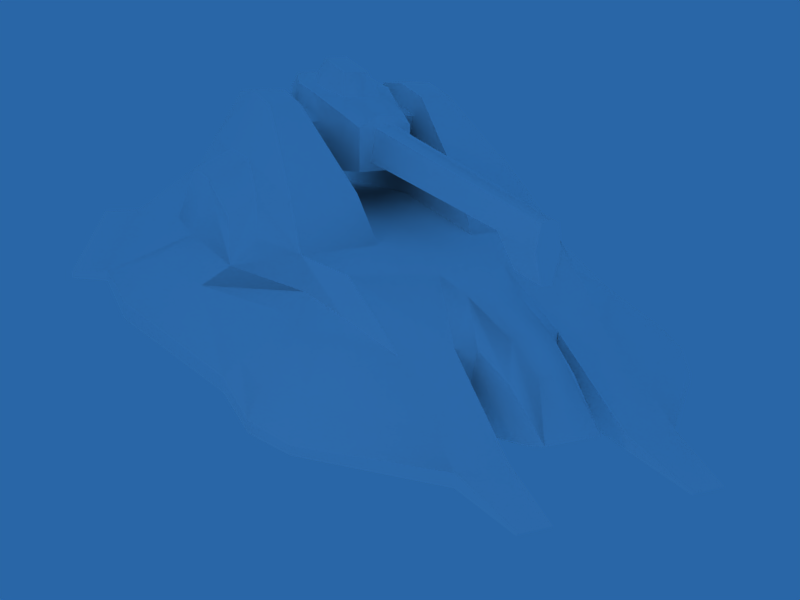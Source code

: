 # Source: newhover.blend  (saved by Blender 2.49.2; exported with 4.5.12 LTS)
import bpy
from mathutils import Matrix  # noqa: F401  (used for matrix-valued properties, if any)

bpy.ops.wm.read_factory_settings(use_empty=True)
scene = bpy.context.scene
scene.name = 'Scene'

# ---- collections
col_collection_1 = bpy.data.collections.new('Collection 1'); scene.collection.children.link(col_collection_1)

# ---- materials (node trees are filled in below, after node groups)
mat_anacon = bpy.data.materials.new('Anacon')
mat_anacon.alpha_threshold = 0.0
mat_anacon.preview_render_type = 'CUBE'
mat_anacon.diffuse_color = (1.0, 1.0, 1.0, 1.0)
mat_anacon.roughness = 0.5
mat_anacon.specular_intensity = 1.537
mat_anacon.line_color = (0.0, 0.0, 0.0, 1.0)

# ---- material node trees

# ---- world
world_world = bpy.data.worlds.new('World'); scene.world = world_world
world_world.color = (0.1612, 0.3997, 0.6548)
world_world.use_sun_shadow = False
world_world.sun_shadow_jitter_overblur = 0.0
world_world.cycles.sampling_method = 'MANUAL'
world_world.cycles.sample_map_resolution = 256

# ---- cameras
cam_camera = bpy.data.cameras.new('Camera')
cam_camera.passepartout_alpha = 0.7504
cam_camera.clip_end = 100.0
cam_camera.ortho_scale = 7.314
cam_camera.show_limits = True
cam_camera.dof.focus_distance = 0.0
cam_camera.dof.aperture_fstop = 128.0

# ---- lights
light_spot_001 = bpy.data.lights.new('Spot.001', 'POINT')
light_spot_001.color = (0.51, 0.76, 0.64)
light_spot_001.transmission_factor = 0.0
light_spot_001.cutoff_distance = 30.0
light_spot_001.energy = 100.0
light_spot_001.shadow_buffer_clip_start = 1.001
light_spot_001.shadow_soft_size = 1.0
light_spot_001.shadow_maximum_resolution = 0.006
light_spot_001.use_absolute_resolution = True
light_spot_001.cycles.use_multiple_importance_sampling = False
light_spot = bpy.data.lights.new('Spot', 'POINT')
light_spot.color = (0.93, 0.83, 0.81)
light_spot.transmission_factor = 0.0
light_spot.cutoff_distance = 30.0
light_spot.energy = 100.0
light_spot.shadow_buffer_clip_start = 1.001
light_spot.shadow_soft_size = 1.0
light_spot.shadow_maximum_resolution = 0.006
light_spot.use_absolute_resolution = True
light_spot.cycles.use_multiple_importance_sampling = False

# ---- meshes
me_hull = bpy.data.meshes.new('Hull')
me_hull.from_pydata([(2.0, -1.009, -1.409), (2.0, 1.009, -1.409), (1.961, -2.667, -0.7273), (1.961, 2.667, -0.7273), (-3.424, -2.319, -0.2626), (-3.424, 2.319, -0.2626), (-3.369, -1.031, -0.2471), (-3.369, 1.031, -0.2471), (2.0, 0.0, -1.409), (-4.587, -3.001, -1.812), (-4.587, 3.001, -1.812), (-5.54, -2.043, -1.015), (-5.54, 2.043, -1.015), (-6.008, 0.0, -1.015), (-7.291, -1.883, -1.791), (-7.291, 1.883, -1.791), (-1.0, -1.009, -1.0), (-1.0, 1.009, -1.0), (-1.0, -1.296, 1.0), (-1.0, 1.296, 1.0), (-1.0, -1.932, 1.0), (-1.0, 1.932, 1.0), (-1.0, 0.0, -1.0), (-6.008, -0.615, -1.015), (-6.008, 0.615, -1.015), (-9.31, -1.883, -2.777), (-9.31, 1.883, -2.777), (-7.365, -3.675, -2.941), (-7.365, 3.675, -2.941), (-6.198, -2.72, -1.791), (-6.198, 2.72, -1.791), (-5.046, -4.093, -2.704), (-5.046, 4.093, -2.704), (-1.135, -4.999, -2.597), (-1.135, 4.999, -2.597), (-0.4426, -4.199, -1.971), (-0.4426, 4.199, -1.971), (-7.296, 0.0, -2.964), (-9.314, -1.026, -2.991), (-9.314, 1.026, -2.991), (-9.314, -1.883, -3.02), (-9.314, 1.883, -3.02), (-7.365, -3.675, -3.107), (-7.365, 3.675, -3.107), (-5.046, -4.093, -2.988), (-5.046, 4.093, -2.988), (-1.129, -5.004, -2.954), (-1.129, 5.004, -2.954), (1.712, -4.866, -3.091), (1.712, 4.866, -3.091), (2.895, 0.0, -1.9), (-7.536, -0.6469, -1.777), (-7.536, 0.6469, -1.777), (-8.335, -0.6469, -2.936), (-8.335, 0.6469, -2.936), (-8.335, 0.0, -2.936), (-6.737, -0.4309, -1.187), (-6.737, 0.4309, -1.187), (-6.737, 0.0, -1.187), (-8.77, 0.0, -1.824), (-8.77, -0.2612, -1.824), (-8.77, 0.2612, -1.824), (-9.397, -0.4772, -2.597), (-9.397, 0.4772, -2.597), (-8.908, 0.0, -2.817), (-8.908, -0.4772, -2.817), (-8.908, 0.4772, -2.817), (-9.397, 0.0, -2.597), (-10.77, -1.685, -2.975), (-10.77, 1.685, -2.975), (-10.77, -1.685, -3.006), (-10.77, 1.685, -3.006), (-10.77, -1.139, -3.006), (-10.77, 1.139, -3.006), (-10.77, -1.139, -2.975), (-10.77, 1.139, -2.975), (3.14, -3.397, -2.91), (3.14, 3.397, -2.91), (3.045, 0.0, -2.89), (-1.671, 0.0, -3.053), (-7.296, -0.9416, -2.991), (-7.296, 0.9416, -2.991), (-8.624, -1.883, -2.441), (-8.624, 1.883, -2.441), (-6.913, -3.313, -2.44), (-6.913, 3.313, -2.44), (-7.297, -0.9416, -1.779), (-7.297, 0.9416, -1.779), (2.385, -5.522, -3.163), (2.385, 5.522, -3.163), (3.814, -4.053, -2.983), (3.814, 4.053, -2.983), (3.667, -4.504, -2.045), (3.667, 4.504, -2.045), (2.385, -5.522, -3.017), (2.385, 5.522, -3.017), (2.993, -3.848, -1.9), (2.993, 3.848, -1.9), (2.662, 0.0, -1.6), (0.5, -2.861, -1.0), (0.5, 2.861, -1.0), (-2.979, -2.817, -1.003), (-2.979, 2.817, -1.003), (-1.0, -2.397, -1.192e-07), (-1.0, 2.397, -1.192e-07), (0.1208, -2.429, -0.02332), (0.1208, 2.429, -0.02332), (-2.139, -2.589, -0.4235), (-2.139, 2.589, -0.4235), (-2.677, -3.825, -1.893), (-2.677, 3.825, -1.893), (1.712, -4.866, -2.872), (1.712, 4.866, -2.872), (-3.049, -3.367, -1.454), (-3.049, 3.367, -1.454), (-2.22, -3.165, -0.7721), (-2.22, 3.165, -0.7721), (-1.035, -3.214, -0.3444), (-1.035, 3.214, -0.3444), (0.08539, -3.214, -0.3677), (0.08539, 3.214, -0.3677), (-0.7517, -3.505, -1.485), (-0.7517, 3.505, -1.485), (0.4646, -3.505, -1.468), (0.4646, 3.505, -1.468), (-9.315, -1.026, -2.765), (-9.315, 1.026, -2.765), (-4.893, -3.752, -2.44), (-4.893, 3.752, -2.44), (-8.048, 0.0, -1.453), (-8.048, -0.3495, -1.453), (-8.048, 0.3495, -1.453), (-8.43, -0.5654, -2.008), (-8.43, 0.5654, -2.008), (-8.61, -0.5654, -2.879), (-8.61, 0.5654, -2.879), (-8.61, 0.0, -2.879), (-7.416, -0.6921, -2.412), (-7.416, 0.6921, -2.412), (-7.297, -0.9416, -2.412), (-7.297, 0.9416, -2.412), (-7.296, -0.7152, -2.964), (-7.296, 0.7152, -2.964), (-5.736, -2.219, -1.647), (-5.736, 2.219, -1.647), (-5.575, -3.001, -1.802), (-5.575, 3.001, -1.802), (-6.539, -4.095, -2.822), (-6.539, 4.095, -2.822), (-6.539, -4.095, -3.047), (-6.539, 4.095, -3.047), (-6.186, -3.777, -2.44), (-6.186, 3.777, -2.44), (-4.188, -2.407, -1.015), (-4.188, 2.407, -1.015), (-4.134, 0.0, -1.015), (-4.134, -0.9347, -1.015), (-4.134, 0.9347, -1.015), (-4.32, -2.388, -1.654), (-4.32, 2.388, -1.654), (2.895, -0.9992, -1.9), (2.895, 0.9992, -1.9), (3.073, -0.9992, -2.896), (3.073, 0.9992, -2.896), (2.662, -0.9992, -1.6), (2.662, 0.9992, -1.6), (3.063, -2.729, -2.002), (3.063, 2.729, -2.002), (2.978, -2.294, -2.861), (2.978, 2.294, -2.861), (2.813, -2.813, -1.557), (2.813, 2.813, -1.557), (2.892, -2.453, -0.9941), (2.892, 2.453, -0.9941), (3.527, -2.381, -1.799), (3.527, 2.381, -1.799), (4.42, -1.995, -2.902), (4.42, 1.995, -2.902), (4.389, -0.9992, -2.896), (4.389, 0.9992, -2.896), (2.575, -1.009, -0.5918), (2.575, 1.009, -0.5918), (3.527, -0.9992, -1.799), (3.527, 0.9992, -1.799), (1.0, -1.296, 1.0), (1.0, 1.296, 1.0), (1.0, -1.932, 1.0), (1.0, 1.932, 1.0), (2.248, -2.231, -0.2267), (2.248, 2.231, -0.2267), (2.31, -1.072, -0.2817), (2.31, 1.072, -0.2817), (-4.768e-07, -1.932, 1.127), (-4.768e-07, 1.932, 1.127), (2.384e-07, -1.296, 1.127), (2.384e-07, 1.296, 1.127)], [], [(156, 16, 22, 155), (22, 17, 157, 155), (16, 0, 8, 22), (8, 1, 17, 22), (18, 6, 4, 20), (5, 7, 19, 21), (11, 23, 86, 14), (87, 24, 12, 15), (27, 25, 40, 42), (41, 26, 28, 43), (33, 31, 44, 46), (45, 32, 34, 47), (111, 33, 46, 48), (47, 34, 112, 49), (23, 13, 58, 56), (58, 13, 24, 57), (60, 59, 67, 62), (67, 59, 61, 63), (62, 67, 64, 65), (64, 67, 63, 66), (40, 25, 68, 70), (69, 26, 41, 71), (38, 40, 70, 72), (71, 41, 39, 73), (125, 38, 72, 74), (73, 39, 126, 75), (25, 125, 74, 68), (75, 126, 26, 69), (68, 74, 72, 70), (73, 75, 69, 71), (76, 48, 79), (79, 49, 77), (38, 80, 40), (41, 81, 39), (40, 80, 42), (43, 81, 41), (44, 79, 46), (47, 79, 45), (46, 79, 48), (49, 79, 47), (14, 82, 84, 29), (85, 83, 15, 30), (82, 25, 27, 84), (28, 26, 83, 85), (48, 76, 90, 88), (91, 77, 49, 89), (76, 96, 92, 90), (93, 97, 77, 91), (96, 111, 94, 92), (95, 112, 97, 93), (111, 48, 88, 94), (89, 49, 112, 95), (94, 88, 90, 92), (91, 89, 95, 93), (153, 4, 6, 156), (7, 5, 154, 157), (153, 101, 107, 4), (108, 102, 154, 5), (4, 107, 103, 20), (104, 108, 5, 21), (109, 9, 127), (128, 10, 110), (111, 35, 33), (34, 36, 112), (107, 101, 113, 115), (114, 102, 108, 116), (103, 107, 115, 117), (116, 108, 104, 118), (105, 103, 117, 119), (118, 104, 106, 120), (99, 105, 119, 123), (120, 106, 100, 124), (121, 35, 111, 123), (112, 36, 122, 124), (113, 109, 35, 121), (36, 110, 114, 122), (33, 35, 109), (110, 36, 34), (125, 25, 82), (83, 26, 126), (86, 125, 82, 14), (83, 126, 87, 15), (58, 129, 130, 56), (131, 129, 58, 57), (129, 59, 60, 130), (61, 59, 129, 131), (56, 130, 132, 51), (133, 131, 57, 52), (130, 60, 62, 132), (63, 61, 131, 133), (53, 134, 136, 55), (136, 135, 54, 55), (134, 65, 64, 136), (64, 66, 135, 136), (51, 132, 134, 53), (135, 133, 52, 54), (132, 62, 65, 134), (66, 63, 133, 135), (86, 139, 125), (126, 140, 87), (51, 137, 139, 86), (140, 138, 52, 87), (125, 139, 80, 38), (81, 140, 126, 39), (139, 137, 141, 80), (142, 138, 140, 81), (37, 141, 53, 55), (54, 142, 37, 55), (80, 141, 79), (79, 142, 81), (56, 51, 86, 23), (87, 52, 57, 24), (113, 101, 153, 158), (154, 102, 114, 159), (109, 113, 158, 9), (159, 114, 110, 10), (31, 147, 149, 44), (150, 148, 32, 45), (147, 27, 42, 149), (43, 28, 148, 150), (44, 149, 79), (79, 150, 45), (9, 145, 151, 127), (152, 146, 10, 128), (145, 29, 84, 151), (85, 30, 146, 152), (127, 151, 147, 31), (148, 152, 128, 32), (151, 84, 27, 147), (28, 85, 152, 148), (96, 123, 111), (112, 124, 97), (155, 13, 23, 156), (24, 13, 155, 157), (156, 23, 11, 153), (12, 24, 157, 154), (153, 11, 143, 158), (144, 12, 154, 159), (162, 78, 50, 160), (50, 78, 163, 161), (160, 50, 98, 164), (98, 50, 161, 165), (8, 0, 164, 98), (165, 1, 8, 98), (76, 168, 166, 96), (167, 169, 77, 97), (162, 168, 79), (79, 169, 163), (168, 76, 79), (79, 77, 169), (170, 166, 174, 172), (175, 167, 171, 173), (166, 168, 176, 174), (177, 169, 167, 175), (168, 162, 178, 176), (179, 163, 169, 177), (160, 164, 180, 182), (181, 165, 161, 183), (162, 160, 182, 178), (183, 161, 163, 179), (174, 182, 180, 172), (181, 183, 175, 173), (176, 178, 182, 174), (183, 179, 177, 175), (2, 99, 123, 96), (124, 100, 3, 97), (113, 121, 117, 115), (118, 122, 114, 116), (117, 121, 123, 119), (124, 122, 118, 120), (180, 190, 188, 172), (189, 191, 181, 173), (190, 184, 186, 188), (187, 185, 191, 189), (170, 172, 188, 2), (189, 173, 171, 3), (105, 99, 2, 188), (3, 100, 106, 189), (184, 194, 192, 186), (193, 195, 185, 187), (194, 18, 20, 192), (21, 19, 195, 193), (156, 6, 18, 16), (19, 7, 157, 17), (51, 53, 141, 137), (142, 54, 52, 138), (79, 141, 37), (37, 142, 79), (31, 33, 109, 127), (110, 34, 32, 128), (79, 149, 42, 80), (43, 150, 79, 81), (79, 78, 162), (163, 78, 79), (164, 0, 190, 180), (191, 1, 165, 181), (188, 186, 192, 105), (193, 187, 189, 106), (190, 0, 194, 184), (195, 1, 191, 185), (0, 16, 18, 194), (19, 17, 1, 195), (105, 192, 20, 103), (21, 193, 106, 104), (166, 170, 96), (97, 171, 167), (170, 2, 96), (97, 3, 171), (143, 11, 14), (15, 12, 144), (143, 14, 29, 145), (30, 15, 144, 146), (145, 9, 158, 143), (159, 10, 146, 144)])
me_hull.polygons.foreach_set('use_smooth', [True] * 214)
_k = set([(0, 16), (0, 164), (1, 17), (1, 165), (2, 96), (2, 170), (3, 97), (3, 171), (4, 20), (4, 153), (5, 21), (5, 154), (6, 18), (6, 156), (7, 19), (7, 157), (9, 109), (9, 145), (10, 110), (10, 146), (11, 14), (11, 153), (12, 15), (12, 154), (14, 143), (15, 144), (16, 156), (17, 157), (18, 194), (19, 195), (20, 192), (21, 193), (23, 86), (24, 87), (25, 27), (25, 40), (25, 68), (26, 28), (26, 41), (26, 69), (27, 147), (28, 148), (31, 33), (31, 147), (32, 34), (32, 148), (33, 111), (34, 112), (35, 109), (36, 110), (38, 72), (38, 80), (39, 73), (39, 81), (40, 42), (40, 70), (41, 43), (41, 71), (42, 149), (43, 150), (44, 46), (44, 149), (45, 47), (45, 150), (46, 48), (47, 49), (48, 76), (48, 88), (48, 111), (49, 77), (49, 89), (49, 112), (51, 53), (51, 56), (51, 132), (51, 137), (52, 54), (52, 57), (52, 133), (52, 138), (53, 134), (53, 141), (54, 135), (54, 142), (62, 65), (62, 67), (62, 132), (63, 66), (63, 67), (63, 133), (64, 65), (64, 66), (65, 134), (66, 135), (68, 70), (68, 74), (69, 71), (69, 75), (70, 72), (71, 73), (72, 74), (73, 75), (74, 125), (75, 126), (76, 90), (76, 168), (77, 91), (77, 169), (78, 162), (78, 163), (80, 139), (80, 141), (81, 140), (81, 142), (86, 125), (86, 139), (87, 126), (87, 140), (88, 90), (88, 94), (89, 91), (89, 95), (90, 92), (91, 93), (92, 94), (92, 96), (93, 95), (93, 97), (94, 111), (95, 112), (99, 105), (100, 106), (101, 107), (102, 108), (103, 105), (103, 107), (104, 106), (104, 108), (105, 119), (106, 120), (113, 115), (113, 158), (114, 116), (114, 159), (115, 117), (116, 118), (117, 119), (118, 120), (119, 123), (120, 124), (137, 141), (138, 142), (143, 158), (144, 159), (160, 162), (160, 164), (161, 163), (161, 165), (162, 168), (162, 178), (163, 169), (163, 179), (166, 168), (166, 170), (167, 169), (167, 171), (168, 176), (169, 177), (172, 174), (172, 188), (173, 175), (173, 189), (174, 176), (175, 177), (176, 178), (177, 179), (178, 182), (179, 183), (180, 182), (180, 190), (181, 183), (181, 191), (184, 190), (184, 194), (185, 191), (185, 195), (186, 188), (186, 192), (187, 189), (187, 193)])
me_hull.attributes.new('sharp_edge', 'BOOLEAN', 'EDGE').data.foreach_set('value', [ (min(e.vertices), max(e.vertices)) in _k for e in me_hull.edges])
_uv = me_hull.uv_layers.new(name='UVTex')
_uv.uv.foreach_set('vector', [0.5366, 0.9539, 0.6351, 0.9516, 0.6351, 0.9833, 0.5366, 0.9832, 0.6351, 0.9833, 0.6351, 0.9516, 0.5366, 0.9539, 0.5366, 0.9832, 0.6351, 0.9516, 0.7302, 0.9517, 0.7302, 0.9833, 0.6351, 0.9833, 0.7302, 0.9833, 0.7302, 0.9517, 0.6351, 0.9516, 0.6351, 0.9833, 0.6384, 0.8268, 0.5039, 0.8327, 0.5052, 0.7674, 0.6359, 0.7983, 0.5052, 0.7674, 0.5039, 0.8327, 0.6384, 0.8268, 0.6359, 0.7983, 0.3603, 0.7597, 0.3267, 0.828, 0.2572, 0.8139, 0.2588, 0.7567, 0.2572, 0.8139, 0.3267, 0.828, 0.3603, 0.7597, 0.2588, 0.7567, 0.2297, 0.6358, 0.119, 0.75, 0.1099, 0.7337, 0.2159, 0.621, 0.1099, 0.7337, 0.119, 0.75, 0.2297, 0.6358, 0.2159, 0.621, 0.6021, 0.5527, 0.3709, 0.5931, 0.3655, 0.5711, 0.5985, 0.529, 0.3655, 0.5711, 0.3709, 0.5931, 0.6021, 0.5527, 0.5985, 0.529, 0.7726, 0.5184, 0.6021, 0.5527, 0.5985, 0.529, 0.7683, 0.5009, 0.5985, 0.529, 0.6021, 0.5527, 0.7726, 0.5184, 0.7683, 0.5009, 0.2055, 0.1375, 0.2057, 0.01499, 0.3549, 0.01526, 0.3548, 0.1011, 0.3549, 0.01526, 0.2057, 0.01499, 0.2055, 0.1375, 0.3548, 0.1011, 0.7828, 0.06807, 0.7829, 0.01604, 0.9812, 0.0164, 0.981, 0.1114, 0.9812, 0.0164, 0.7829, 0.01604, 0.7828, 0.06807, 0.981, 0.1114, 0.2855, 0.9769, 0.2852, 0.9866, 0.2744, 0.9862, 0.2747, 0.9766, 0.2744, 0.9862, 0.2852, 0.9866, 0.2855, 0.9769, 0.2747, 0.9766, 0.1099, 0.7337, 0.119, 0.75, 0.01859, 0.7607, 0.01734, 0.7477, 0.01859, 0.7607, 0.119, 0.75, 0.1099, 0.7337, 0.01734, 0.7477, 0.2796, 0.9523, 0.2787, 0.9355, 0.3073, 0.9378, 0.3079, 0.9484, 0.3073, 0.9378, 0.2787, 0.9355, 0.2796, 0.9523, 0.3079, 0.9484, 0.115, 0.8082, 0.1094, 0.8233, 0.014, 0.8072, 0.0169, 0.7949, 0.014, 0.8072, 0.1094, 0.8233, 0.115, 0.8082, 0.0169, 0.7949, 0.119, 0.75, 0.115, 0.8082, 0.0169, 0.7949, 0.01859, 0.7607, 0.0169, 0.7949, 0.115, 0.8082, 0.119, 0.75, 0.01859, 0.7607, 0.01859, 0.7607, 0.0169, 0.7949, 0.01244, 0.7945, 0.01413, 0.7603, 0.01244, 0.7945, 0.0169, 0.7949, 0.01859, 0.7607, 0.01413, 0.7603, 0.03344, 0.9203, 0.05976, 0.8898, 0.1315, 0.981, 0.1315, 0.981, 0.05976, 0.8898, 0.03344, 0.9203, 0.2796, 0.9523, 0.2403, 0.9562, 0.2787, 0.9355, 0.2787, 0.9355, 0.2403, 0.9562, 0.2796, 0.9523, 0.2787, 0.9355, 0.2403, 0.9562, 0.2386, 0.9027, 0.2386, 0.9027, 0.2403, 0.9562, 0.2787, 0.9355, 0.1927, 0.8971, 0.1315, 0.981, 0.1151, 0.8838, 0.1151, 0.8838, 0.1315, 0.981, 0.1927, 0.8971, 0.1151, 0.8838, 0.1315, 0.981, 0.05976, 0.8898, 0.05976, 0.8898, 0.1315, 0.981, 0.1151, 0.8838, 0.2588, 0.7567, 0.1675, 0.7528, 0.2648, 0.6641, 0.3154, 0.7024, 0.2648, 0.6641, 0.1675, 0.7528, 0.2588, 0.7567, 0.3154, 0.7024, 0.1675, 0.7528, 0.119, 0.75, 0.2297, 0.6358, 0.2648, 0.6641, 0.2297, 0.6358, 0.119, 0.75, 0.1675, 0.7528, 0.2648, 0.6641, 0.05976, 0.8898, 0.03344, 0.9203, 0.01957, 0.9081, 0.04589, 0.8777, 0.01957, 0.9081, 0.03344, 0.9203, 0.05976, 0.8898, 0.04589, 0.8777, 0.9739, 0.6374, 0.9192, 0.6233, 0.9289, 0.5761, 0.9803, 0.5901, 0.9289, 0.5761, 0.9192, 0.6233, 0.9739, 0.6374, 0.9803, 0.5901, 0.8558, 0.615, 0.7726, 0.5184, 0.8277, 0.4833, 0.8994, 0.5733, 0.8277, 0.4833, 0.7726, 0.5184, 0.8558, 0.615, 0.8994, 0.5733, 0.7726, 0.5184, 0.7683, 0.5009, 0.8243, 0.4743, 0.8277, 0.4833, 0.8243, 0.4743, 0.7683, 0.5009, 0.7726, 0.5184, 0.8277, 0.4833, 0.8277, 0.4833, 0.8336, 0.47, 0.9399, 0.5269, 0.8994, 0.5733, 0.9399, 0.5269, 0.8336, 0.47, 0.8277, 0.4833, 0.8994, 0.5733, 0.4333, 0.7512, 0.5052, 0.7674, 0.5039, 0.8327, 0.4099, 0.8334, 0.5039, 0.8327, 0.5052, 0.7674, 0.4333, 0.7512, 0.4099, 0.8334, 0.4356, 0.7431, 0.5134, 0.7094, 0.5667, 0.7335, 0.5067, 0.76, 0.5667, 0.7335, 0.5134, 0.7094, 0.4356, 0.7431, 0.5067, 0.76, 0.5067, 0.76, 0.5667, 0.7335, 0.6285, 0.7492, 0.6359, 0.7983, 0.6285, 0.7492, 0.5667, 0.7335, 0.5067, 0.76, 0.6359, 0.7983, 0.5227, 0.6305, 0.4035, 0.6783, 0.3826, 0.6197, 0.3826, 0.6197, 0.4035, 0.6783, 0.5227, 0.6305, 0.7726, 0.5184, 0.6467, 0.6033, 0.6021, 0.5527, 0.6021, 0.5527, 0.6467, 0.6033, 0.7726, 0.5184, 0.5667, 0.7335, 0.5134, 0.7094, 0.5046, 0.6673, 0.561, 0.6983, 0.5046, 0.6673, 0.5134, 0.7094, 0.5667, 0.7335, 0.561, 0.6983, 0.6285, 0.7492, 0.5667, 0.7335, 0.561, 0.6983, 0.6239, 0.7075, 0.561, 0.6983, 0.5667, 0.7335, 0.6285, 0.7492, 0.6239, 0.7075, 0.6841, 0.7431, 0.6285, 0.7492, 0.6239, 0.7075, 0.6739, 0.7048, 0.6239, 0.7075, 0.6285, 0.7492, 0.6841, 0.7431, 0.6739, 0.7048, 0.7121, 0.6967, 0.6854, 0.7419, 0.6776, 0.7055, 0.7049, 0.654, 0.6776, 0.7055, 0.6854, 0.7419, 0.7121, 0.6967, 0.7049, 0.654, 0.6331, 0.6489, 0.6467, 0.6033, 0.7726, 0.5184, 0.7028, 0.6515, 0.7726, 0.5184, 0.6467, 0.6033, 0.6331, 0.6489, 0.7028, 0.6515, 0.5046, 0.6673, 0.5227, 0.6305, 0.6467, 0.6033, 0.6331, 0.6489, 0.6467, 0.6033, 0.5227, 0.6305, 0.5046, 0.6673, 0.6331, 0.6489, 0.6021, 0.5527, 0.6467, 0.6033, 0.5227, 0.6305, 0.5227, 0.6305, 0.6467, 0.6033, 0.6021, 0.5527, 0.115, 0.8082, 0.119, 0.75, 0.1675, 0.7528, 0.1675, 0.7528, 0.119, 0.75, 0.115, 0.8082, 0.2572, 0.8139, 0.115, 0.8082, 0.1675, 0.7528, 0.2588, 0.7567, 0.1675, 0.7528, 0.115, 0.8082, 0.2572, 0.8139, 0.2588, 0.7567, 0.3549, 0.01526, 0.6213, 0.01575, 0.6212, 0.08534, 0.3548, 0.1011, 0.6212, 0.08534, 0.6213, 0.01575, 0.3549, 0.01526, 0.3548, 0.1011, 0.6213, 0.01575, 0.7829, 0.01604, 0.7828, 0.06807, 0.6212, 0.08534, 0.7828, 0.06807, 0.7829, 0.01604, 0.6213, 0.01575, 0.6212, 0.08534, 0.2301, 0.324, 0.2258, 0.4731, 0.1649, 0.5322, 0.1684, 0.4157, 0.1649, 0.5322, 0.2258, 0.4731, 0.2301, 0.324, 0.1684, 0.4157, 0.2258, 0.4731, 0.2125, 0.572, 0.1298, 0.6764, 0.1649, 0.5322, 0.1298, 0.6764, 0.2125, 0.572, 0.2258, 0.4731, 0.1649, 0.5322, 0.263, 0.9727, 0.2686, 0.9746, 0.2682, 0.986, 0.2625, 0.9858, 0.2682, 0.986, 0.2686, 0.9746, 0.263, 0.9727, 0.2625, 0.9858, 0.2686, 0.9746, 0.2747, 0.9766, 0.2744, 0.9862, 0.2682, 0.986, 0.2744, 0.9862, 0.2747, 0.9766, 0.2686, 0.9746, 0.2682, 0.986, 0.1684, 0.4157, 0.1649, 0.5322, 0.06538, 0.5845, 0.0515, 0.5474, 0.06538, 0.5845, 0.1649, 0.5322, 0.1684, 0.4157, 0.0515, 0.5474, 0.1649, 0.5322, 0.1298, 0.6764, 0.08135, 0.6236, 0.06538, 0.5845, 0.08135, 0.6236, 0.1298, 0.6764, 0.1649, 0.5322, 0.06538, 0.5845, 0.2572, 0.8139, 0.2392, 0.8473, 0.115, 0.8082, 0.115, 0.8082, 0.2392, 0.8473, 0.2572, 0.8139, 0.1684, 0.4157, 0.09032, 0.4235, 0.08483, 0.3925, 0.1499, 0.3768, 0.08483, 0.3925, 0.09032, 0.4235, 0.1684, 0.4157, 0.1499, 0.3768, 0.115, 0.8082, 0.2392, 0.8473, 0.2234, 0.878, 0.1094, 0.8233, 0.2234, 0.878, 0.2392, 0.8473, 0.115, 0.8082, 0.1094, 0.8233, 0.08483, 0.3925, 0.09032, 0.4235, 0.02382, 0.4209, 0.01955, 0.3955, 0.02382, 0.4209, 0.09032, 0.4235, 0.08483, 0.3925, 0.01955, 0.3955, 0.2415, 0.9851, 0.242, 0.9707, 0.263, 0.9727, 0.2625, 0.9858, 0.263, 0.9727, 0.242, 0.9707, 0.2415, 0.9851, 0.2625, 0.9858, 0.2403, 0.9562, 0.242, 0.9707, 0.1315, 0.981, 0.1315, 0.981, 0.242, 0.9707, 0.2403, 0.9562, 0.2301, 0.324, 0.1684, 0.4157, 0.1499, 0.3768, 0.2311, 0.247, 0.1499, 0.3768, 0.1684, 0.4157, 0.2301, 0.324, 0.2311, 0.247, 0.5046, 0.6673, 0.5134, 0.7094, 0.4356, 0.7431, 0.4177, 0.7127, 0.4356, 0.7431, 0.5134, 0.7094, 0.5046, 0.6673, 0.4177, 0.7127, 0.5227, 0.6305, 0.5046, 0.6673, 0.4177, 0.7127, 0.4035, 0.6783, 0.4177, 0.7127, 0.5046, 0.6673, 0.5227, 0.6305, 0.4035, 0.6783, 0.3709, 0.5931, 0.2769, 0.6119, 0.2708, 0.5996, 0.3655, 0.5711, 0.2708, 0.5996, 0.2769, 0.6119, 0.3709, 0.5931, 0.3655, 0.5711, 0.2769, 0.6119, 0.2297, 0.6358, 0.2242, 0.6278, 0.2708, 0.5996, 0.2242, 0.6278, 0.2297, 0.6358, 0.2769, 0.6119, 0.2708, 0.5996, 0.1927, 0.8971, 0.2219, 0.8954, 0.1315, 0.981, 0.1315, 0.981, 0.2219, 0.8954, 0.1927, 0.8971, 0.4035, 0.6783, 0.3467, 0.6844, 0.3037, 0.6341, 0.3826, 0.6197, 0.3037, 0.6341, 0.3467, 0.6844, 0.4035, 0.6783, 0.3826, 0.6197, 0.3467, 0.6844, 0.3154, 0.7024, 0.2648, 0.6641, 0.3037, 0.6341, 0.2648, 0.6641, 0.3154, 0.7024, 0.3467, 0.6844, 0.3037, 0.6341, 0.3826, 0.6197, 0.3037, 0.6341, 0.2769, 0.6119, 0.3709, 0.5931, 0.2769, 0.6119, 0.3037, 0.6341, 0.3826, 0.6197, 0.3709, 0.5931, 0.3037, 0.6341, 0.2648, 0.6641, 0.2297, 0.6358, 0.2769, 0.6119, 0.2297, 0.6358, 0.2648, 0.6641, 0.3037, 0.6341, 0.2769, 0.6119, 0.8558, 0.615, 0.7028, 0.6515, 0.7726, 0.5184, 0.7726, 0.5184, 0.7028, 0.6515, 0.8558, 0.615, 0.01907, 0.01465, 0.2057, 0.01499, 0.2055, 0.1375, 0.01882, 0.1543, 0.2055, 0.1375, 0.2057, 0.01499, 0.01907, 0.01465, 0.01882, 0.1543, 0.4099, 0.8334, 0.3267, 0.828, 0.3603, 0.7597, 0.4333, 0.7512, 0.3603, 0.7597, 0.3267, 0.828, 0.4099, 0.8334, 0.4333, 0.7512, 0.4356, 0.7431, 0.3603, 0.7597, 0.3448, 0.7261, 0.4177, 0.7127, 0.3448, 0.7261, 0.3603, 0.7597, 0.4356, 0.7431, 0.4177, 0.7127, 0.7956, 0.952, 0.7953, 0.9834, 0.7638, 0.9834, 0.7638, 0.952, 0.7638, 0.9834, 0.7953, 0.9834, 0.7956, 0.952, 0.7638, 0.952, 0.7638, 0.952, 0.7638, 0.9834, 0.7519, 0.9834, 0.7519, 0.952, 0.7519, 0.9834, 0.7638, 0.9834, 0.7638, 0.952, 0.7519, 0.952, 0.7302, 0.9833, 0.7302, 0.9517, 0.7519, 0.952, 0.7519, 0.9834, 0.7519, 0.952, 0.7302, 0.9517, 0.7302, 0.9833, 0.7519, 0.9834, 0.9739, 0.6374, 0.9805, 0.6934, 0.934, 0.6783, 0.9192, 0.6233, 0.934, 0.6783, 0.9805, 0.6934, 0.9739, 0.6374, 0.9192, 0.6233, 0.03757, 0.9671, 0.03786, 0.9417, 0.1315, 0.981, 0.1315, 0.981, 0.03786, 0.9417, 0.03757, 0.9671, 0.03786, 0.9417, 0.03344, 0.9203, 0.1315, 0.981, 0.1315, 0.981, 0.03344, 0.9203, 0.03786, 0.9417, 0.8641, 0.728, 0.8869, 0.7306, 0.8922, 0.7593, 0.845, 0.7556, 0.8922, 0.7593, 0.8869, 0.7306, 0.8641, 0.728, 0.845, 0.7556, 0.8869, 0.7306, 0.9267, 0.7151, 0.9573, 0.7793, 0.8922, 0.7593, 0.9573, 0.7793, 0.9267, 0.7151, 0.8869, 0.7306, 0.8922, 0.7593, 0.03786, 0.9417, 0.03757, 0.9671, 0.01187, 0.9687, 0.01005, 0.9493, 0.01187, 0.9687, 0.03757, 0.9671, 0.03786, 0.9417, 0.01005, 0.9493, 0.8267, 0.9469, 0.8144, 0.9346, 0.8047, 0.8895, 0.8547, 0.9386, 0.8047, 0.8895, 0.8144, 0.9346, 0.8267, 0.9469, 0.8547, 0.9386, 0.8405, 0.9909, 0.8267, 0.9469, 0.8547, 0.9386, 0.9, 0.9833, 0.8547, 0.9386, 0.8267, 0.9469, 0.8405, 0.9909, 0.9, 0.9833, 0.8922, 0.7593, 0.8936, 0.8262, 0.828, 0.8262, 0.845, 0.7556, 0.828, 0.8262, 0.8936, 0.8262, 0.8922, 0.7593, 0.845, 0.7556, 0.9573, 0.7793, 0.9506, 0.8262, 0.8936, 0.8262, 0.8922, 0.7593, 0.8936, 0.8262, 0.9506, 0.8262, 0.9573, 0.7793, 0.8922, 0.7593, 0.7947, 0.7243, 0.7115, 0.6965, 0.7028, 0.6515, 0.8558, 0.615, 0.7028, 0.6515, 0.7115, 0.6965, 0.7947, 0.7243, 0.8558, 0.615, 0.5046, 0.6673, 0.6331, 0.6489, 0.6239, 0.7075, 0.561, 0.6983, 0.6239, 0.7075, 0.6331, 0.6489, 0.5046, 0.6673, 0.561, 0.6983, 0.6239, 0.7075, 0.6331, 0.6489, 0.7028, 0.6515, 0.6739, 0.7048, 0.7028, 0.6515, 0.6331, 0.6489, 0.6239, 0.7075, 0.6739, 0.7048, 0.828, 0.8262, 0.8155, 0.8262, 0.7968, 0.7674, 0.845, 0.7556, 0.7968, 0.7674, 0.8155, 0.8262, 0.828, 0.8262, 0.845, 0.7556, 0.8155, 0.8262, 0.7234, 0.8262, 0.7194, 0.8, 0.7968, 0.7674, 0.7194, 0.8, 0.7234, 0.8262, 0.8155, 0.8262, 0.7968, 0.7674, 0.8641, 0.728, 0.845, 0.7556, 0.7968, 0.7674, 0.7947, 0.7243, 0.7968, 0.7674, 0.845, 0.7556, 0.8641, 0.728, 0.7947, 0.7243, 0.6841, 0.7431, 0.7115, 0.6965, 0.7947, 0.7243, 0.7968, 0.7674, 0.7947, 0.7243, 0.7115, 0.6965, 0.6841, 0.7431, 0.7968, 0.7674, 0.7234, 0.8262, 0.6812, 0.8267, 0.6789, 0.8002, 0.7194, 0.8, 0.6789, 0.8002, 0.6812, 0.8267, 0.7234, 0.8262, 0.7194, 0.8, 0.6812, 0.8267, 0.6384, 0.8268, 0.6359, 0.7983, 0.6789, 0.8002, 0.6359, 0.7983, 0.6384, 0.8268, 0.6812, 0.8267, 0.6789, 0.8002, 0.4869, 0.9303, 0.5229, 0.8917, 0.6384, 0.8268, 0.6389, 0.9245, 0.6384, 0.8268, 0.5229, 0.8917, 0.4869, 0.9303, 0.6389, 0.9245, 0.1684, 0.4157, 0.0515, 0.5474, 0.02382, 0.4209, 0.09032, 0.4235, 0.02382, 0.4209, 0.0515, 0.5474, 0.1684, 0.4157, 0.09032, 0.4235, 0.1315, 0.981, 0.242, 0.9707, 0.2415, 0.9851, 0.2415, 0.9851, 0.242, 0.9707, 0.1315, 0.981, 0.3709, 0.5931, 0.6021, 0.5527, 0.5227, 0.6305, 0.3826, 0.6197, 0.5227, 0.6305, 0.6021, 0.5527, 0.3709, 0.5931, 0.3826, 0.6197, 0.1315, 0.981, 0.2219, 0.8954, 0.2386, 0.9027, 0.2403, 0.9562, 0.2386, 0.9027, 0.2219, 0.8954, 0.1315, 0.981, 0.2403, 0.9562, 0.1315, 0.981, 0.0393, 0.9866, 0.03757, 0.9671, 0.03757, 0.9671, 0.0393, 0.9866, 0.1315, 0.981, 0.8144, 0.9346, 0.7834, 0.9298, 0.7907, 0.8769, 0.8047, 0.8895, 0.7907, 0.8769, 0.7834, 0.9298, 0.8144, 0.9346, 0.8047, 0.8895, 0.7968, 0.7674, 0.7194, 0.8, 0.6789, 0.8002, 0.6841, 0.7431, 0.6789, 0.8002, 0.7194, 0.8, 0.7968, 0.7674, 0.6841, 0.7431, 0.7907, 0.8769, 0.7834, 0.9298, 0.6812, 0.8267, 0.7234, 0.8262, 0.6812, 0.8267, 0.7834, 0.9298, 0.7907, 0.8769, 0.7234, 0.8262, 0.7834, 0.9298, 0.6389, 0.9245, 0.6384, 0.8268, 0.6812, 0.8267, 0.6384, 0.8268, 0.6389, 0.9245, 0.7834, 0.9298, 0.6812, 0.8267, 0.6841, 0.7431, 0.6789, 0.8002, 0.6359, 0.7983, 0.6285, 0.7492, 0.6359, 0.7983, 0.6789, 0.8002, 0.6841, 0.7431, 0.6285, 0.7492, 0.934, 0.6783, 0.9078, 0.6781, 0.9192, 0.6233, 0.9192, 0.6233, 0.9078, 0.6781, 0.934, 0.6783, 0.9078, 0.6781, 0.8492, 0.6934, 0.9192, 0.6233, 0.9192, 0.6233, 0.8492, 0.6934, 0.9078, 0.6781, 0.3448, 0.7261, 0.3603, 0.7597, 0.2588, 0.7567, 0.2588, 0.7567, 0.3603, 0.7597, 0.3448, 0.7261, 0.3448, 0.7261, 0.2588, 0.7567, 0.3154, 0.7024, 0.3467, 0.6844, 0.3154, 0.7024, 0.2588, 0.7567, 0.3448, 0.7261, 0.3467, 0.6844, 0.3467, 0.6844, 0.4035, 0.6783, 0.4177, 0.7127, 0.3448, 0.7261, 0.4177, 0.7127, 0.4035, 0.6783, 0.3467, 0.6844, 0.3448, 0.7261])
_uv.active_render = True
_uv = me_hull.uv_layers.new(name='Source')
_uv.uv.foreach_set('vector', [0.2652, 0.471, 0.2676, 0.5957, 0.2344, 0.5957, 0.2344, 0.471, 0.2344, 0.5957, 0.2676, 0.5957, 0.2652, 0.471, 0.2344, 0.471, 0.2676, 0.5957, 0.2676, 0.7151, 0.2344, 0.7151, 0.2344, 0.5957, 0.2344, 0.7151, 0.2676, 0.7151, 0.2676, 0.5957, 0.2344, 0.5957, 0.277, 0.5957, 0.2683, 0.5014, 0.3108, 0.4992, 0.298, 0.5957, 0.3108, 0.4992, 0.2683, 0.5014, 0.277, 0.5957, 0.298, 0.5957, 0.3017, 0.415, 0.2546, 0.3964, 0.2654, 0.3451, 0.2964, 0.3453, 0.2654, 0.3451, 0.2546, 0.3964, 0.3017, 0.415, 0.2964, 0.3453, 0.7159, 0.2154, 0.7785, 0.2217, 0.7787, 0.2123, 0.7159, 0.2089, 0.7787, 0.2123, 0.7785, 0.2217, 0.7159, 0.2154, 0.7159, 0.2089, 0.5153, 0.2287, 0.6412, 0.2246, 0.6412, 0.2135, 0.5151, 0.2148, 0.6412, 0.2135, 0.6412, 0.2246, 0.5153, 0.2287, 0.5151, 0.2148, 0.4236, 0.218, 0.5153, 0.2287, 0.5151, 0.2148, 0.4236, 0.2095, 0.5151, 0.2148, 0.5153, 0.2287, 0.4236, 0.218, 0.4236, 0.2095, 0.2546, 0.3964, 0.2344, 0.3964, 0.2344, 0.3674, 0.2486, 0.3674, 0.2344, 0.3674, 0.2344, 0.3964, 0.2546, 0.3964, 0.2486, 0.3674, 0.243, 0.2865, 0.2344, 0.2865, 0.2344, 0.2615, 0.2501, 0.2615, 0.2344, 0.2615, 0.2344, 0.2865, 0.243, 0.2865, 0.2501, 0.2615, 0.8933, 0.2386, 0.885, 0.2386, 0.885, 0.2488, 0.8933, 0.2488, 0.885, 0.2488, 0.885, 0.2386, 0.8933, 0.2386, 0.8933, 0.2488, 0.7787, 0.2123, 0.7785, 0.2217, 0.8255, 0.214, 0.8255, 0.2128, 0.8255, 0.214, 0.7785, 0.2217, 0.7787, 0.2123, 0.8255, 0.2128, 0.9028, 0.2403, 0.9176, 0.2403, 0.9142, 0.2099, 0.9047, 0.2099, 0.9142, 0.2099, 0.9176, 0.2403, 0.9028, 0.2403, 0.9047, 0.2099, 0.2682, 0.2648, 0.2682, 0.2648, 0.2719, 0.207, 0.2719, 0.207, 0.2719, 0.207, 0.2682, 0.2648, 0.2682, 0.2648, 0.2719, 0.207, 0.2964, 0.265, 0.2682, 0.2648, 0.2719, 0.207, 0.2899, 0.207, 0.2719, 0.207, 0.2682, 0.2648, 0.2964, 0.265, 0.2899, 0.207, 0.2899, 0.207, 0.2719, 0.207, 0.2719, 0.207, 0.2899, 0.207, 0.2719, 0.207, 0.2719, 0.207, 0.2899, 0.207, 0.2899, 0.207, 0.9439, 0.5011, 0.9693, 0.4712, 0.885, 0.4003, 0.885, 0.4003, 0.9693, 0.4712, 0.9439, 0.5011, 0.9028, 0.2403, 0.9013, 0.2826, 0.9176, 0.2403, 0.9176, 0.2403, 0.9013, 0.2826, 0.9028, 0.2403, 0.9176, 0.2403, 0.9013, 0.2826, 0.9487, 0.2811, 0.9487, 0.2811, 0.9013, 0.2826, 0.9176, 0.2403, 0.9559, 0.3297, 0.885, 0.4003, 0.9717, 0.4117, 0.9717, 0.4117, 0.885, 0.4003, 0.9559, 0.3297, 0.9717, 0.4117, 0.885, 0.4003, 0.9693, 0.4712, 0.9693, 0.4712, 0.885, 0.4003, 0.9717, 0.4117, 0.2964, 0.3453, 0.2964, 0.2923, 0.3435, 0.3604, 0.3239, 0.3888, 0.3435, 0.3604, 0.2964, 0.2923, 0.2964, 0.3453, 0.3239, 0.3888, 0.2964, 0.2923, 0.2964, 0.265, 0.3554, 0.3424, 0.3435, 0.3604, 0.3554, 0.3424, 0.2964, 0.265, 0.2964, 0.2923, 0.3435, 0.3604, 0.9693, 0.4712, 0.9439, 0.5011, 0.9552, 0.5152, 0.9807, 0.4853, 0.9552, 0.5152, 0.9439, 0.5011, 0.9693, 0.4712, 0.9807, 0.4853, 0.4892, 0.6697, 0.473, 0.7134, 0.4495, 0.7071, 0.4657, 0.6665, 0.4495, 0.7071, 0.473, 0.7134, 0.4892, 0.6697, 0.4657, 0.6665, 0.3611, 0.7546, 0.3947, 0.7036, 0.4163, 0.7304, 0.3827, 0.7814, 0.4163, 0.7304, 0.3947, 0.7036, 0.3611, 0.7546, 0.3827, 0.7814, 0.4236, 0.218, 0.4236, 0.2095, 0.4019, 0.2067, 0.4019, 0.2124, 0.4019, 0.2067, 0.4236, 0.2095, 0.4236, 0.218, 0.4019, 0.2124, 0.413, 0.6651, 0.413, 0.6587, 0.4657, 0.6665, 0.4495, 0.7071, 0.4657, 0.6665, 0.413, 0.6587, 0.413, 0.6651, 0.4495, 0.7071, 0.3137, 0.4688, 0.3108, 0.4992, 0.2683, 0.5014, 0.2652, 0.471, 0.2683, 0.5014, 0.3108, 0.4992, 0.3137, 0.4688, 0.2652, 0.471, 0.3137, 0.4688, 0.3272, 0.5169, 0.3196, 0.5504, 0.3108, 0.4992, 0.3196, 0.5504, 0.3272, 0.5169, 0.3137, 0.4688, 0.3108, 0.4992, 0.3108, 0.4992, 0.3196, 0.5504, 0.3133, 0.5957, 0.298, 0.5957, 0.3133, 0.5957, 0.3196, 0.5504, 0.3108, 0.4992, 0.298, 0.5957, 0.3604, 0.5289, 0.3332, 0.4529, 0.358, 0.4408, 0.358, 0.4408, 0.3332, 0.4529, 0.3604, 0.5289, 0.3947, 0.7036, 0.3727, 0.6179, 0.399, 0.5903, 0.399, 0.5903, 0.3727, 0.6179, 0.3947, 0.7036, 0.3196, 0.5504, 0.3272, 0.5169, 0.3453, 0.5142, 0.3386, 0.5471, 0.3453, 0.5142, 0.3272, 0.5169, 0.3196, 0.5504, 0.3386, 0.5471, 0.3133, 0.5957, 0.3196, 0.5504, 0.3386, 0.5471, 0.3402, 0.5943, 0.3386, 0.5471, 0.3196, 0.5504, 0.3133, 0.5957, 0.3402, 0.5943, 0.3144, 0.6403, 0.3133, 0.5957, 0.3402, 0.5943, 0.3402, 0.6389, 0.3402, 0.5943, 0.3133, 0.5957, 0.3144, 0.6403, 0.3402, 0.6389, 0.3286, 0.6554, 0.3144, 0.6403, 0.3402, 0.6389, 0.3498, 0.654, 0.3402, 0.6389, 0.3144, 0.6403, 0.3286, 0.6554, 0.3498, 0.654, 0.3498, 0.6056, 0.3727, 0.6179, 0.3947, 0.7036, 0.3498, 0.654, 0.3947, 0.7036, 0.3727, 0.6179, 0.3498, 0.6056, 0.3498, 0.654, 0.3453, 0.5142, 0.3604, 0.5289, 0.3727, 0.6179, 0.3498, 0.6056, 0.3727, 0.6179, 0.3604, 0.5289, 0.3453, 0.5142, 0.3498, 0.6056, 0.399, 0.5903, 0.3727, 0.6179, 0.3604, 0.5289, 0.3604, 0.5289, 0.3727, 0.6179, 0.399, 0.5903, 0.2682, 0.2648, 0.2964, 0.265, 0.2964, 0.2923, 0.2964, 0.2923, 0.2964, 0.265, 0.2682, 0.2648, 0.2654, 0.3451, 0.2682, 0.2648, 0.2964, 0.2923, 0.2964, 0.3453, 0.2964, 0.2923, 0.2682, 0.2648, 0.2654, 0.3451, 0.2964, 0.3453, 0.2344, 0.3674, 0.2344, 0.3152, 0.2459, 0.3152, 0.2486, 0.3674, 0.2459, 0.3152, 0.2344, 0.3152, 0.2344, 0.3674, 0.2486, 0.3674, 0.2344, 0.3152, 0.2344, 0.2865, 0.243, 0.2865, 0.2459, 0.3152, 0.243, 0.2865, 0.2344, 0.2865, 0.2344, 0.3152, 0.2459, 0.3152, 0.6594, 0.5318, 0.703, 0.5211, 0.7156, 0.4989, 0.686, 0.5081, 0.7156, 0.4989, 0.703, 0.5211, 0.6594, 0.5318, 0.686, 0.5081, 0.703, 0.5211, 0.7269, 0.5063, 0.7478, 0.4753, 0.7156, 0.4989, 0.7478, 0.4753, 0.7269, 0.5063, 0.703, 0.5211, 0.7156, 0.4989, 0.8962, 0.2608, 0.8948, 0.2551, 0.885, 0.2551, 0.885, 0.2608, 0.885, 0.2551, 0.8948, 0.2551, 0.8962, 0.2608, 0.885, 0.2608, 0.8948, 0.2551, 0.8933, 0.2488, 0.885, 0.2488, 0.885, 0.2551, 0.885, 0.2488, 0.8933, 0.2488, 0.8948, 0.2551, 0.885, 0.2551, 0.686, 0.5081, 0.7156, 0.4989, 0.7216, 0.4639, 0.7125, 0.4616, 0.7216, 0.4639, 0.7156, 0.4989, 0.686, 0.5081, 0.7125, 0.4616, 0.7156, 0.4989, 0.7478, 0.4753, 0.7315, 0.4664, 0.7216, 0.4639, 0.7315, 0.4664, 0.7478, 0.4753, 0.7156, 0.4989, 0.7216, 0.4639, 0.2654, 0.3451, 0.2654, 0.3451, 0.2682, 0.2648, 0.2682, 0.2648, 0.2654, 0.3451, 0.2654, 0.3451, 0.686, 0.5081, 0.682, 0.4827, 0.678, 0.4826, 0.678, 0.5081, 0.678, 0.4826, 0.682, 0.4827, 0.686, 0.5081, 0.678, 0.5081, 0.2682, 0.2648, 0.2654, 0.3451, 0.2654, 0.3451, 0.2682, 0.2648, 0.2654, 0.3451, 0.2654, 0.3451, 0.2682, 0.2648, 0.2682, 0.2648, 0.678, 0.4826, 0.682, 0.4827, 0.678, 0.4605, 0.678, 0.4594, 0.678, 0.4605, 0.682, 0.4827, 0.678, 0.4826, 0.678, 0.4594, 0.885, 0.2826, 0.8974, 0.2826, 0.8962, 0.2608, 0.885, 0.2608, 0.8962, 0.2608, 0.8974, 0.2826, 0.885, 0.2826, 0.885, 0.2608, 0.9013, 0.2826, 0.8974, 0.2826, 0.885, 0.4003, 0.885, 0.4003, 0.8974, 0.2826, 0.9013, 0.2826, 0.6594, 0.5318, 0.686, 0.5081, 0.678, 0.5081, 0.6352, 0.5387, 0.678, 0.5081, 0.686, 0.5081, 0.6594, 0.5318, 0.6352, 0.5387, 0.3453, 0.5142, 0.3272, 0.5169, 0.3137, 0.4688, 0.313, 0.4636, 0.3137, 0.4688, 0.3272, 0.5169, 0.3453, 0.5142, 0.313, 0.4636, 0.3604, 0.5289, 0.3453, 0.5142, 0.313, 0.4636, 0.3332, 0.4529, 0.313, 0.4636, 0.3453, 0.5142, 0.3604, 0.5289, 0.3332, 0.4529, 0.6412, 0.2246, 0.6893, 0.22, 0.6893, 0.2112, 0.6412, 0.2135, 0.6893, 0.2112, 0.6893, 0.22, 0.6412, 0.2246, 0.6412, 0.2135, 0.6893, 0.22, 0.7159, 0.2154, 0.7159, 0.2089, 0.6893, 0.2112, 0.7159, 0.2089, 0.7159, 0.2154, 0.6893, 0.22, 0.6893, 0.2112, 0.9559, 0.3297, 0.956, 0.2984, 0.885, 0.4003, 0.885, 0.4003, 0.956, 0.2984, 0.9559, 0.3297, 0.3332, 0.4529, 0.3332, 0.4136, 0.3588, 0.3893, 0.358, 0.4408, 0.3588, 0.3893, 0.3332, 0.4136, 0.3332, 0.4529, 0.358, 0.4408, 0.3332, 0.4136, 0.3239, 0.3888, 0.3435, 0.3604, 0.3588, 0.3893, 0.3435, 0.3604, 0.3239, 0.3888, 0.3332, 0.4136, 0.3588, 0.3893, 0.358, 0.4408, 0.3588, 0.3893, 0.3693, 0.3753, 0.3692, 0.4347, 0.3693, 0.3753, 0.3588, 0.3893, 0.358, 0.4408, 0.3692, 0.4347, 0.3588, 0.3893, 0.3435, 0.3604, 0.3554, 0.3424, 0.3693, 0.3753, 0.3554, 0.3424, 0.3435, 0.3604, 0.3588, 0.3893, 0.3693, 0.3753, 0.3611, 0.7546, 0.3498, 0.654, 0.3947, 0.7036, 0.3947, 0.7036, 0.3498, 0.654, 0.3611, 0.7546, 0.2344, 0.471, 0.2344, 0.3964, 0.2546, 0.3964, 0.2652, 0.471, 0.2546, 0.3964, 0.2344, 0.3964, 0.2344, 0.471, 0.2652, 0.471, 0.2652, 0.471, 0.2546, 0.3964, 0.3017, 0.415, 0.3137, 0.4688, 0.3017, 0.415, 0.2546, 0.3964, 0.2652, 0.471, 0.3137, 0.4688, 0.3137, 0.4688, 0.3017, 0.415, 0.3075, 0.4072, 0.313, 0.4636, 0.3075, 0.4072, 0.3017, 0.415, 0.3137, 0.4688, 0.313, 0.4636, 0.5751, 0.6703, 0.6109, 0.6705, 0.6109, 0.7134, 0.5751, 0.7134, 0.6109, 0.7134, 0.6109, 0.6705, 0.5751, 0.6703, 0.5751, 0.7134, 0.5751, 0.7134, 0.6109, 0.7134, 0.6109, 0.7264, 0.5751, 0.7264, 0.6109, 0.7264, 0.6109, 0.7134, 0.5751, 0.7134, 0.5751, 0.7264, 0.2344, 0.7151, 0.2676, 0.7151, 0.2673, 0.7414, 0.2344, 0.7414, 0.2673, 0.7414, 0.2676, 0.7151, 0.2344, 0.7151, 0.2344, 0.7414, 0.4892, 0.6697, 0.5287, 0.6718, 0.5131, 0.709, 0.473, 0.7134, 0.5131, 0.709, 0.5287, 0.6718, 0.4892, 0.6697, 0.473, 0.7134, 0.9023, 0.4997, 0.9247, 0.4977, 0.885, 0.4003, 0.885, 0.4003, 0.9247, 0.4977, 0.9023, 0.4997, 0.9247, 0.4977, 0.9439, 0.5011, 0.885, 0.4003, 0.885, 0.4003, 0.9439, 0.5011, 0.9247, 0.4977, 0.3892, 0.2714, 0.3811, 0.2539, 0.366, 0.2619, 0.3866, 0.2935, 0.366, 0.2619, 0.3811, 0.2539, 0.3892, 0.2714, 0.3866, 0.2935, 0.3811, 0.2539, 0.3839, 0.2202, 0.337, 0.2186, 0.366, 0.2619, 0.337, 0.2186, 0.3839, 0.2202, 0.3811, 0.2539, 0.366, 0.2619, 0.9247, 0.4977, 0.9023, 0.4997, 0.9023, 0.5272, 0.9196, 0.5279, 0.9023, 0.5272, 0.9023, 0.4997, 0.9247, 0.4977, 0.9196, 0.5279, 0.4593, 0.5366, 0.4668, 0.5483, 0.4696, 0.5875, 0.439, 0.5406, 0.4696, 0.5875, 0.4668, 0.5483, 0.4593, 0.5366, 0.439, 0.5406, 0.4536, 0.4979, 0.4593, 0.5366, 0.439, 0.5406, 0.4113, 0.4979, 0.439, 0.5406, 0.4593, 0.5366, 0.4536, 0.4979, 0.4113, 0.4979, 0.5256, 0.7178, 0.5751, 0.7178, 0.5748, 0.7701, 0.523, 0.7526, 0.5748, 0.7701, 0.5751, 0.7178, 0.5256, 0.7178, 0.523, 0.7526, 0.5394, 0.67, 0.5751, 0.6703, 0.5751, 0.7178, 0.5256, 0.7178, 0.5751, 0.7178, 0.5751, 0.6703, 0.5394, 0.67, 0.5256, 0.7178, 0.3222, 0.7135, 0.3286, 0.6554, 0.3498, 0.654, 0.3611, 0.7546, 0.3498, 0.654, 0.3286, 0.6554, 0.3222, 0.7135, 0.3611, 0.7546, 0.3453, 0.5142, 0.3498, 0.6056, 0.3402, 0.5943, 0.3386, 0.5471, 0.3402, 0.5943, 0.3498, 0.6056, 0.3453, 0.5142, 0.3386, 0.5471, 0.3402, 0.5943, 0.3498, 0.6056, 0.3498, 0.654, 0.3402, 0.6389, 0.3498, 0.654, 0.3498, 0.6056, 0.3402, 0.5943, 0.3402, 0.6389, 0.5748, 0.7701, 0.5725, 0.7835, 0.531, 0.7859, 0.523, 0.7526, 0.531, 0.7859, 0.5725, 0.7835, 0.5748, 0.7701, 0.523, 0.7526, 0.5725, 0.7835, 0.5645, 0.839, 0.5417, 0.839, 0.531, 0.7859, 0.5417, 0.839, 0.5645, 0.839, 0.5725, 0.7835, 0.531, 0.7859, 0.3892, 0.2714, 0.3866, 0.2935, 0.4076, 0.3236, 0.4169, 0.3039, 0.4076, 0.3236, 0.3866, 0.2935, 0.3892, 0.2714, 0.4169, 0.3039, 0.4767, 0.3316, 0.4644, 0.2932, 0.4169, 0.3039, 0.4076, 0.3236, 0.4169, 0.3039, 0.4644, 0.2932, 0.4767, 0.3316, 0.4076, 0.3236, 0.277, 0.6753, 0.277, 0.6355, 0.298, 0.6355, 0.298, 0.6753, 0.298, 0.6355, 0.277, 0.6355, 0.277, 0.6753, 0.298, 0.6753, 0.277, 0.6355, 0.277, 0.5957, 0.298, 0.5957, 0.298, 0.6355, 0.298, 0.5957, 0.277, 0.5957, 0.277, 0.6355, 0.298, 0.6355, 0.6854, 0.571, 0.6608, 0.6009, 0.5846, 0.6493, 0.5846, 0.5716, 0.5846, 0.6493, 0.6608, 0.6009, 0.6854, 0.571, 0.5846, 0.5716, 0.686, 0.5081, 0.7125, 0.4616, 0.678, 0.4605, 0.682, 0.4827, 0.678, 0.4605, 0.7125, 0.4616, 0.686, 0.5081, 0.682, 0.4827, 0.885, 0.4003, 0.8974, 0.2826, 0.885, 0.2826, 0.885, 0.2826, 0.8974, 0.2826, 0.885, 0.4003, 0.3692, 0.4347, 0.399, 0.5903, 0.3604, 0.5289, 0.358, 0.4408, 0.3604, 0.5289, 0.399, 0.5903, 0.3692, 0.4347, 0.358, 0.4408, 0.885, 0.4003, 0.956, 0.2984, 0.9487, 0.2811, 0.9013, 0.2826, 0.9487, 0.2811, 0.956, 0.2984, 0.885, 0.4003, 0.9013, 0.2826, 0.885, 0.4003, 0.885, 0.4991, 0.9023, 0.4997, 0.9023, 0.4997, 0.885, 0.4991, 0.885, 0.4003, 0.4668, 0.5483, 0.4881, 0.5557, 0.4781, 0.5995, 0.4696, 0.5875, 0.4781, 0.5995, 0.4881, 0.5557, 0.4668, 0.5483, 0.4696, 0.5875, 0.4076, 0.3236, 0.4481, 0.3717, 0.4806, 0.3767, 0.4767, 0.3316, 0.4806, 0.3767, 0.4481, 0.3717, 0.4076, 0.3236, 0.4767, 0.3316, 0.4781, 0.5995, 0.4881, 0.5557, 0.5524, 0.6542, 0.5203, 0.6493, 0.5524, 0.6542, 0.4881, 0.5557, 0.4781, 0.5995, 0.5203, 0.6493, 0.4881, 0.5557, 0.5846, 0.5716, 0.5846, 0.6493, 0.5524, 0.6542, 0.5846, 0.6493, 0.5846, 0.5716, 0.4881, 0.5557, 0.5524, 0.6542, 0.3144, 0.6403, 0.298, 0.6355, 0.298, 0.5957, 0.3133, 0.5957, 0.298, 0.5957, 0.298, 0.6355, 0.3144, 0.6403, 0.3133, 0.5957, 0.5131, 0.709, 0.5101, 0.7283, 0.473, 0.7134, 0.473, 0.7134, 0.5101, 0.7283, 0.5131, 0.709, 0.327, 0.7474, 0.3222, 0.7135, 0.3611, 0.7546, 0.3611, 0.7546, 0.3222, 0.7135, 0.327, 0.7474, 0.3075, 0.4072, 0.3017, 0.415, 0.2964, 0.3453, 0.2964, 0.3453, 0.3017, 0.415, 0.3075, 0.4072, 0.3075, 0.4072, 0.2964, 0.3453, 0.3239, 0.3888, 0.3332, 0.4136, 0.3239, 0.3888, 0.2964, 0.3453, 0.3075, 0.4072, 0.3332, 0.4136, 0.3332, 0.4136, 0.3332, 0.4529, 0.313, 0.4636, 0.3075, 0.4072, 0.313, 0.4636, 0.3332, 0.4529, 0.3332, 0.4136, 0.3075, 0.4072])
me_hull.materials.append(mat_anacon)
me_hull.use_remesh_preserve_volume = False
me_hull.use_remesh_preserve_attributes = False
me_hull.use_mirror_vertex_groups = False
me_hull.update()
me_gun = bpy.data.meshes.new('Gun')
me_gun.from_pydata([(-6.054, 0.6724, -0.9918), (-6.054, -1.328, -0.9918), (-21.2, -0.9753, -1.057), (-21.2, 0.3201, -1.057), (-6.054, 0.3577, 1.008), (-6.054, -1.013, 1.008), (-24.9, -0.7714, 0.2381), (-24.9, 0.1162, 0.2381), (-24.9, 0.3201, -1.057), (-24.9, -0.9753, -1.057), (-24.9, -0.6088, -2.713), (-24.9, -0.0464, -2.713), (-22.42, -0.0464, -2.713), (-22.42, -0.6088, -2.713), (-3.939, -2.244, 1.462), (-3.939, 1.589, 1.462), (-3.929, -2.244, -1.909), (-3.929, 1.589, -1.909), (-0.1687, 2.226, -2.545), (-0.1687, -2.881, -2.545), (-0.1533, 2.226, 2.326), (-0.1533, -2.881, 2.326), (5.484, -1.94, 2.694), (5.484, 1.284, 2.694), (9.032, -1.425, -0.8419), (9.032, 0.7702, -0.8419), (2.44, 2.226, 2.495), (3.928, 2.226, -2.545), (3.928, -2.881, -2.545), (2.44, -2.881, 2.495), (3.677, -1.296, 2.576), (1.848, -1.862, 2.456), (0.2904, -1.862, 2.355), (3.677, 0.6408, 2.576), (1.848, 1.206, 2.456), (0.2904, 1.206, 2.355), (-1.984, 0.8239, 2.206), (-1.984, -1.479, 2.206), (-1.089, 0.4445, 3.562), (-1.089, -1.1, 3.562), (0.06743, -1.1, 3.691), (0.06743, 0.4445, 3.691), (2.606, -1.1, 3.973), (2.606, 0.3808, 3.973), (1.622, 0.4445, 3.864), (1.622, -1.1, 3.864), (-2.333, -0.3276, 2.183), (-1.439, -0.3276, 3.562), (7.812, 1.027, 1.291), (7.812, -1.683, 1.291), (2.659, -3.731, -0.8448), (1.614, -3.731, 0.8611), (1.614, 3.075, 0.8611), (2.659, 3.075, -0.8448), (-0.2097, -3.731, 0.8611), (-0.2097, -3.731, -0.8448), (-0.2097, 3.075, -0.8448), (-0.2097, 3.075, 0.8611), (-1.338, 3.075, 0.631), (-1.338, -3.731, 0.631), (-1.338, -3.731, -0.6495), (-1.338, 3.075, -0.6495), (-5.811, 1.297, 1.038), (-5.81, 1.297, -1.62), (-5.81, -1.952, -1.62), (-5.811, -1.952, 1.038), (-1.338, 4.797, -0.6495), (-1.338, -5.452, -0.6495), (-1.338, -5.452, 0.631), (-1.338, 4.797, 0.631), (-0.2097, 4.797, 0.8611), (-0.2097, 4.797, -0.8448), (-0.2097, -5.452, -0.8448), (-0.2097, -5.452, 0.8611), (2.659, 4.797, -0.8448), (1.614, 4.797, 0.8611), (1.614, -5.452, 0.8611), (2.659, -5.452, -0.8448), (2.164, -3.122, 1.27), (2.717, -3.122, -1.27), (-0.2926, -3.122, 1.227), (-0.2978, -3.122, -1.27), (-2.736, -2.983, 0.9928), (-2.733, -2.983, -0.9642), (2.717, 2.467, -1.27), (2.164, 2.467, 1.27), (-0.2978, 2.467, -1.27), (-0.2926, 2.467, 1.227), (-2.736, 2.327, 0.9928), (-2.733, 2.327, -0.9642), (-3.939, -0.9665, 2.078), (-3.939, 0.3113, 2.078), (-5.811, 0.2139, 1.654), (-5.811, -0.8691, 1.654), (-6.054, -0.3276, 1.195), (-24.9, -0.3276, 0.425)], [], [(0, 1, 2, 3), (1, 5, 6, 2), (4, 0, 3, 7), (7, 3, 8), (2, 6, 9), (9, 8, 11, 10), (2, 9, 10, 13), (8, 3, 12, 11), (3, 2, 13, 12), (12, 13, 10, 11), (16, 17, 18, 19), (18, 27, 28, 19), (27, 25, 24, 28), (29, 22, 30, 31), (21, 29, 31, 32), (23, 26, 34, 33), (26, 20, 35, 34), (22, 23, 33, 30), (20, 15, 36, 35), (14, 21, 32, 37), (37, 32, 40, 39), (35, 36, 38, 41), (30, 33, 43, 42), (34, 35, 41, 44), (33, 34, 44, 43), (32, 31, 45, 40), (31, 30, 42, 45), (40, 45, 44, 41), (45, 42, 43, 44), (36, 46, 47, 38), (46, 37, 39, 47), (47, 40, 41), (38, 47, 41), (47, 39, 40), (25, 48, 49, 24), (48, 23, 22, 49), (48, 27, 26), (23, 48, 26), (48, 25, 27), (49, 29, 28), (24, 49, 28), (49, 22, 29), (63, 0, 4, 62), (62, 15, 17, 63), (1, 64, 65, 5), (64, 16, 14, 65), (0, 63, 64, 1), (63, 17, 16, 64), (61, 58, 69, 66), (59, 60, 67, 68), (56, 61, 66, 71), (60, 55, 72, 67), (54, 59, 68, 73), (58, 57, 70, 69), (57, 52, 75, 70), (53, 56, 71, 74), (55, 50, 77, 72), (51, 54, 73, 76), (52, 53, 74, 75), (50, 51, 76, 77), (29, 78, 79, 28), (78, 51, 50, 79), (21, 80, 78, 29), (80, 54, 51, 78), (28, 79, 81, 19), (79, 50, 55, 81), (14, 82, 80, 21), (82, 59, 54, 80), (19, 81, 83, 16), (81, 55, 60, 83), (16, 83, 82, 14), (83, 60, 59, 82), (27, 84, 85, 26), (84, 53, 52, 85), (18, 86, 84, 27), (86, 56, 53, 84), (26, 85, 87, 20), (85, 52, 57, 87), (20, 87, 88, 15), (87, 57, 58, 88), (17, 89, 86, 18), (89, 61, 56, 86), (15, 88, 89, 17), (88, 58, 61, 89), (91, 90, 46), (65, 93, 5), (92, 62, 4), (14, 90, 93, 65), (90, 91, 92, 93), (91, 15, 62, 92), (37, 46, 90), (90, 14, 37), (36, 15, 91), (91, 46, 36), (7, 95, 94, 4), (95, 6, 5, 94), (95, 8, 9), (6, 95, 9), (95, 7, 8), (94, 93, 92), (4, 94, 92), (94, 5, 93)])
me_gun.polygons.foreach_set('use_smooth', [True] * 102)
_k = set([(62, 92), (65, 93), (92, 93)])
me_gun.attributes.new('sharp_edge', 'BOOLEAN', 'EDGE').data.foreach_set('value', [ (min(e.vertices), max(e.vertices)) in _k for e in me_gun.edges])
_uv = me_gun.uv_layers.new(name='UVTex')
_uv.uv.foreach_set('vector', [0.9695, 0.301, 0.9695, 0.3243, 0.7928, 0.3202, 0.7928, 0.297, 0.9702, 0.162, 0.9702, 0.187, 0.5169, 0.1842, 0.6117, 0.167, 0.9702, 0.2474, 0.9702, 0.2704, 0.6117, 0.2671, 0.5169, 0.2449, 0.5169, 0.2449, 0.6117, 0.2671, 0.5169, 0.2671, 0.6117, 0.167, 0.5169, 0.1842, 0.5169, 0.167, 0.4982, 0.2144, 0.4276, 0.2144, 0.4476, 0.124, 0.4782, 0.124, 0.6117, 0.167, 0.5169, 0.167, 0.5169, 0.125, 0.5801, 0.1239, 0.5169, 0.2671, 0.6117, 0.2671, 0.5801, 0.3102, 0.5169, 0.3092, 0.7928, 0.297, 0.7928, 0.3202, 0.7559, 0.3136, 0.7559, 0.3036, 0.7559, 0.3036, 0.7559, 0.3136, 0.7114, 0.3136, 0.7114, 0.3036, 0.9609, 0.3536, 0.9609, 0.372, 0.9427, 0.375, 0.9427, 0.3506, 0.9427, 0.375, 0.9231, 0.375, 0.9231, 0.3506, 0.9427, 0.3506, 0.9231, 0.375, 0.8973, 0.3681, 0.8973, 0.3576, 0.9231, 0.3506, 0.3835, 0.3973, 0.421, 0.4125, 0.3982, 0.4201, 0.3769, 0.4093, 0.3554, 0.4012, 0.3835, 0.3973, 0.3769, 0.4093, 0.3599, 0.4098, 0.4216, 0.4518, 0.3834, 0.4678, 0.377, 0.4553, 0.3976, 0.4451, 0.3834, 0.4678, 0.3544, 0.4629, 0.3593, 0.4542, 0.377, 0.4553, 0.421, 0.4125, 0.4216, 0.4518, 0.3976, 0.4451, 0.3982, 0.4201, 0.3544, 0.4629, 0.3086, 0.4578, 0.3355, 0.4467, 0.3593, 0.4542, 0.3096, 0.4046, 0.3554, 0.4012, 0.3599, 0.4098, 0.336, 0.4167, 0.336, 0.4167, 0.3603, 0.4121, 0.36, 0.4258, 0.3509, 0.4257, 0.3597, 0.4518, 0.3355, 0.4467, 0.3507, 0.438, 0.3599, 0.4382, 0.3955, 0.4221, 0.3945, 0.4436, 0.3802, 0.4369, 0.38, 0.4268, 0.3762, 0.4528, 0.3597, 0.4518, 0.3599, 0.4382, 0.3728, 0.4382, 0.3945, 0.4436, 0.3762, 0.4528, 0.3728, 0.4382, 0.3802, 0.4369, 0.3603, 0.4121, 0.3765, 0.4116, 0.3727, 0.4261, 0.36, 0.4258, 0.3765, 0.4116, 0.3955, 0.4221, 0.38, 0.4268, 0.3727, 0.4261, 0.36, 0.4258, 0.3727, 0.4261, 0.3728, 0.4382, 0.3599, 0.4382, 0.3727, 0.4261, 0.38, 0.4268, 0.3802, 0.4369, 0.3728, 0.4382, 0.3355, 0.4467, 0.3312, 0.4316, 0.3481, 0.4318, 0.3507, 0.438, 0.3312, 0.4316, 0.336, 0.4167, 0.3509, 0.4257, 0.3481, 0.4318, 0.3481, 0.4318, 0.36, 0.4258, 0.3599, 0.4382, 0.3507, 0.438, 0.3481, 0.4318, 0.3599, 0.4382, 0.3481, 0.4318, 0.3509, 0.4257, 0.36, 0.4258, 0.4845, 0.4446, 0.4546, 0.4482, 0.4542, 0.4151, 0.4842, 0.4178, 0.4546, 0.4482, 0.4216, 0.4518, 0.421, 0.4125, 0.4542, 0.4151, 0.4408, 0.5044, 0.3788, 0.5312, 0.3834, 0.4678, 0.4205, 0.4784, 0.4408, 0.5044, 0.3834, 0.4678, 0.4408, 0.5044, 0.4461, 0.5338, 0.3788, 0.5312, 0.4412, 0.3636, 0.3835, 0.3973, 0.3814, 0.335, 0.4475, 0.335, 0.4412, 0.3636, 0.3814, 0.335, 0.4412, 0.3636, 0.4203, 0.3883, 0.3835, 0.3973, 0.2424, 0.4506, 0.251, 0.4425, 0.2762, 0.4392, 0.2767, 0.4518, 0.2835, 0.4561, 0.3086, 0.4578, 0.2964, 0.4996, 0.2738, 0.4891, 0.2517, 0.4176, 0.2433, 0.4091, 0.2776, 0.4093, 0.2766, 0.4218, 0.277, 0.3722, 0.2997, 0.3629, 0.3096, 0.4046, 0.2849, 0.4051, 0.251, 0.4425, 0.2424, 0.4506, 0.2433, 0.4091, 0.2517, 0.4176, 0.97, 0.3705, 0.9609, 0.372, 0.9609, 0.3536, 0.97, 0.355, 0.3351, 0.4937, 0.3395, 0.4803, 0.3474, 0.4897, 0.3466, 0.4922, 0.3406, 0.3834, 0.3372, 0.37, 0.3482, 0.3731, 0.3492, 0.3756, 0.343, 0.5016, 0.3351, 0.4937, 0.3466, 0.4922, 0.3492, 0.494, 0.3372, 0.37, 0.3446, 0.3635, 0.3501, 0.3713, 0.3482, 0.3731, 0.3519, 0.3854, 0.3406, 0.3834, 0.3492, 0.3756, 0.3524, 0.3753, 0.3395, 0.4803, 0.35, 0.4788, 0.3502, 0.489, 0.3474, 0.4897, 0.35, 0.4788, 0.3648, 0.4842, 0.3549, 0.4901, 0.3502, 0.489, 0.3632, 0.5025, 0.343, 0.5016, 0.3492, 0.494, 0.3556, 0.4938, 0.3446, 0.3635, 0.3652, 0.3629, 0.3557, 0.3696, 0.3501, 0.3713, 0.3658, 0.3808, 0.3519, 0.3854, 0.3524, 0.3753, 0.3558, 0.3737, 0.3648, 0.4842, 0.3632, 0.5025, 0.3556, 0.4938, 0.3549, 0.4901, 0.3652, 0.3629, 0.3658, 0.3808, 0.3558, 0.3737, 0.3557, 0.3696, 0.3835, 0.3973, 0.3758, 0.3844, 0.3717, 0.3525, 0.3814, 0.335, 0.3758, 0.3844, 0.3658, 0.3808, 0.3652, 0.3629, 0.3686, 0.3562, 0.3554, 0.4012, 0.3519, 0.3914, 0.3758, 0.3844, 0.3835, 0.3973, 0.3519, 0.3914, 0.3519, 0.3854, 0.3658, 0.3808, 0.3758, 0.3844, 0.3814, 0.335, 0.3717, 0.3525, 0.3403, 0.3537, 0.338, 0.3422, 0.3686, 0.3562, 0.3652, 0.3629, 0.3446, 0.3635, 0.3416, 0.3575, 0.3096, 0.4046, 0.3238, 0.3929, 0.3519, 0.3914, 0.3554, 0.4012, 0.3238, 0.3929, 0.3406, 0.3834, 0.3519, 0.3854, 0.3519, 0.3914, 0.338, 0.3422, 0.3403, 0.3537, 0.319, 0.369, 0.2997, 0.3629, 0.3416, 0.3575, 0.3446, 0.3635, 0.3372, 0.37, 0.3223, 0.3703, 0.2997, 0.3629, 0.319, 0.369, 0.3238, 0.3929, 0.3096, 0.4046, 0.3223, 0.3703, 0.3372, 0.37, 0.3406, 0.3834, 0.3238, 0.3929, 0.3788, 0.5312, 0.3696, 0.5131, 0.3751, 0.4808, 0.3834, 0.4678, 0.3665, 0.5093, 0.3632, 0.5025, 0.3648, 0.4842, 0.3751, 0.4808, 0.3352, 0.5229, 0.3381, 0.5114, 0.3696, 0.5131, 0.3788, 0.5312, 0.3396, 0.5075, 0.343, 0.5016, 0.3632, 0.5025, 0.3665, 0.5093, 0.3834, 0.4678, 0.3751, 0.4808, 0.3504, 0.4728, 0.3544, 0.4629, 0.3751, 0.4808, 0.3648, 0.4842, 0.35, 0.4788, 0.3504, 0.4728, 0.3544, 0.4629, 0.3504, 0.4728, 0.3225, 0.4701, 0.3086, 0.4578, 0.3504, 0.4728, 0.35, 0.4788, 0.3395, 0.4803, 0.3225, 0.4701, 0.2964, 0.4996, 0.3165, 0.4942, 0.3381, 0.5114, 0.3352, 0.5229, 0.3199, 0.4929, 0.3351, 0.4937, 0.343, 0.5016, 0.3396, 0.5075, 0.3086, 0.4578, 0.3225, 0.4701, 0.3165, 0.4942, 0.2964, 0.4996, 0.3225, 0.4701, 0.3395, 0.4803, 0.3351, 0.4937, 0.3199, 0.4929, 0.3103, 0.4395, 0.3106, 0.423, 0.3312, 0.4316, 0.2776, 0.4093, 0.2856, 0.4236, 0.2766, 0.4218, 0.2853, 0.4379, 0.2767, 0.4518, 0.2762, 0.4392, 0.3096, 0.4046, 0.3106, 0.423, 0.2856, 0.4236, 0.2843, 0.4073, 0.3106, 0.423, 0.3103, 0.4395, 0.2853, 0.4379, 0.2856, 0.4236, 0.3103, 0.4395, 0.3086, 0.4578, 0.2834, 0.4541, 0.2853, 0.4379, 0.336, 0.4167, 0.3312, 0.4316, 0.3106, 0.423, 0.3106, 0.423, 0.3096, 0.4046, 0.336, 0.4167, 0.3355, 0.4467, 0.3086, 0.4578, 0.3103, 0.4395, 0.3103, 0.4395, 0.3312, 0.4316, 0.3355, 0.4467, 0.5169, 0.2449, 0.5169, 0.2146, 0.9702, 0.2175, 0.9702, 0.2474, 0.5169, 0.2146, 0.5169, 0.1842, 0.9702, 0.187, 0.9702, 0.2175, 0.4629, 0.2953, 0.4276, 0.2144, 0.4982, 0.2144, 0.4871, 0.2851, 0.4629, 0.2953, 0.4982, 0.2144, 0.4629, 0.2953, 0.4387, 0.2851, 0.4276, 0.2144, 0.2788, 0.4306, 0.2856, 0.4236, 0.2853, 0.4379, 0.2762, 0.4392, 0.2788, 0.4306, 0.2853, 0.4379, 0.2788, 0.4306, 0.2766, 0.4218, 0.2856, 0.4236])
_uv.active_render = True
_uv = me_gun.uv_layers.new(name='Source')
_uv.uv.foreach_set('vector', [0.8191, 0.4843, 0.8409, 0.4843, 0.8371, 0.2849, 0.8229, 0.2849, 0.5655, 0.4145, 0.5655, 0.44, 0.7645, 0.4302, 0.7253, 0.4136, 0.5655, 0.44, 0.5655, 0.4145, 0.7253, 0.4136, 0.7645, 0.4302, 0.7645, 0.4302, 0.7253, 0.4136, 0.7645, 0.4136, 0.7253, 0.4136, 0.7645, 0.4302, 0.7645, 0.4136, 0.8423, 0.7485, 0.8169, 0.7485, 0.8241, 0.7093, 0.8351, 0.7093, 0.7253, 0.4136, 0.7645, 0.4136, 0.7645, 0.3925, 0.7382, 0.3925, 0.7645, 0.4136, 0.7253, 0.4136, 0.7382, 0.3925, 0.7645, 0.3925, 0.8229, 0.2849, 0.8371, 0.2849, 0.8331, 0.2689, 0.8269, 0.2689, 0.8269, 0.2689, 0.8331, 0.2689, 0.8331, 0.2361, 0.8269, 0.2361, 0.8509, 0.5123, 0.8091, 0.5123, 0.8022, 0.5619, 0.8578, 0.5619, 0.8022, 0.5619, 0.8022, 0.6158, 0.8578, 0.6158, 0.8578, 0.5619, 0.8022, 0.6158, 0.818, 0.683, 0.842, 0.683, 0.8578, 0.6158, 0.8578, 0.5962, 0.8476, 0.6363, 0.8406, 0.6125, 0.8467, 0.5884, 0.8578, 0.5621, 0.8578, 0.5962, 0.8467, 0.5884, 0.8467, 0.5679, 0.8124, 0.6363, 0.8022, 0.5962, 0.8133, 0.5884, 0.8194, 0.6125, 0.8022, 0.5962, 0.8022, 0.5621, 0.8133, 0.5679, 0.8133, 0.5884, 0.8476, 0.6363, 0.8124, 0.6363, 0.8194, 0.6125, 0.8406, 0.6125, 0.8022, 0.5621, 0.8091, 0.5122, 0.8174, 0.5379, 0.8133, 0.5679, 0.8509, 0.5122, 0.8578, 0.5621, 0.8467, 0.5679, 0.8425, 0.5379, 0.5226, 0.4552, 0.4986, 0.4571, 0.5009, 0.4742, 0.5131, 0.4725, 0.4986, 0.4571, 0.5226, 0.4552, 0.5131, 0.4725, 0.5009, 0.4742, 0.8406, 0.6125, 0.8194, 0.6125, 0.8223, 0.5984, 0.8384, 0.5984, 0.4821, 0.4584, 0.4986, 0.4571, 0.5009, 0.4742, 0.4845, 0.4764, 0.4628, 0.46, 0.4821, 0.4584, 0.4845, 0.4764, 0.4741, 0.4778, 0.4986, 0.4571, 0.4821, 0.4584, 0.4845, 0.4764, 0.5009, 0.4742, 0.4821, 0.4584, 0.4628, 0.46, 0.4741, 0.4778, 0.4845, 0.4764, 0.8384, 0.565, 0.8384, 0.5854, 0.8216, 0.5854, 0.8216, 0.565, 0.8384, 0.5854, 0.8384, 0.5984, 0.8223, 0.5984, 0.8216, 0.5854, 0.8174, 0.5379, 0.83, 0.5334, 0.83, 0.5451, 0.8216, 0.5497, 0.83, 0.5334, 0.8425, 0.5379, 0.8384, 0.5497, 0.83, 0.5451, 0.83, 0.5451, 0.8384, 0.565, 0.8216, 0.565, 0.8216, 0.5497, 0.83, 0.5451, 0.8216, 0.565, 0.83, 0.5451, 0.8384, 0.5497, 0.8384, 0.565, 0.818, 0.683, 0.8152, 0.6669, 0.8448, 0.6669, 0.842, 0.683, 0.8152, 0.6669, 0.8124, 0.6363, 0.8476, 0.6363, 0.8448, 0.6669, 0.4192, 0.4436, 0.4602, 0.3947, 0.4759, 0.4589, 0.4438, 0.4615, 0.4192, 0.4436, 0.4759, 0.4589, 0.4192, 0.4436, 0.4063, 0.4164, 0.4602, 0.3947, 0.4192, 0.4436, 0.4759, 0.4589, 0.4602, 0.3947, 0.4063, 0.4164, 0.4192, 0.4436, 0.4602, 0.3947, 0.4192, 0.4436, 0.4438, 0.4615, 0.4759, 0.4589, 0.8123, 0.4876, 0.8191, 0.4843, 0.8225, 0.4843, 0.8123, 0.4875, 0.563, 0.4404, 0.5432, 0.4458, 0.5431, 0.4028, 0.5629, 0.4065, 0.8409, 0.4843, 0.8477, 0.4876, 0.8477, 0.4875, 0.8375, 0.4843, 0.5629, 0.4065, 0.5431, 0.4028, 0.5432, 0.4458, 0.563, 0.4404, 0.8191, 0.4843, 0.8123, 0.4876, 0.8477, 0.4876, 0.8409, 0.4843, 0.8123, 0.4876, 0.8091, 0.5123, 0.8509, 0.5123, 0.8477, 0.4876, 0.7929, 0.5465, 0.7929, 0.5465, 0.7741, 0.5465, 0.7741, 0.5465, 0.8671, 0.5465, 0.8671, 0.5465, 0.8859, 0.5465, 0.8859, 0.5465, 0.7929, 0.5613, 0.7929, 0.5465, 0.7741, 0.5465, 0.7741, 0.5613, 0.8671, 0.5465, 0.8671, 0.5613, 0.8859, 0.5613, 0.8859, 0.5465, 0.8671, 0.5613, 0.8671, 0.5465, 0.8859, 0.5465, 0.8859, 0.5613, 0.7929, 0.5465, 0.7929, 0.5613, 0.7741, 0.5613, 0.7741, 0.5465, 0.7929, 0.5613, 0.7929, 0.5853, 0.7741, 0.5853, 0.7741, 0.5613, 0.7929, 0.5991, 0.7929, 0.5613, 0.7741, 0.5613, 0.7741, 0.5991, 0.8671, 0.5613, 0.8671, 0.5991, 0.8859, 0.5991, 0.8859, 0.5613, 0.8671, 0.5853, 0.8671, 0.5613, 0.8859, 0.5613, 0.8859, 0.5853, 0.7929, 0.5853, 0.7929, 0.5991, 0.7741, 0.5991, 0.7741, 0.5853, 0.8671, 0.5991, 0.8671, 0.5853, 0.8859, 0.5853, 0.8859, 0.5991, 0.4759, 0.4589, 0.4788, 0.4433, 0.473, 0.4109, 0.4602, 0.3947, 0.4788, 0.4433, 0.4846, 0.4381, 0.4736, 0.4164, 0.473, 0.4109, 0.5032, 0.4568, 0.5047, 0.4428, 0.4788, 0.4433, 0.4759, 0.4589, 0.5047, 0.4428, 0.5038, 0.4381, 0.4846, 0.4381, 0.4788, 0.4433, 0.4602, 0.3947, 0.473, 0.4109, 0.5048, 0.4109, 0.5034, 0.3947, 0.473, 0.4109, 0.4736, 0.4164, 0.5038, 0.4164, 0.5048, 0.4109, 0.5432, 0.4458, 0.5305, 0.4398, 0.5047, 0.4428, 0.5032, 0.4568, 0.5305, 0.4398, 0.5157, 0.4352, 0.5038, 0.4381, 0.5047, 0.4428, 0.5034, 0.3947, 0.5048, 0.4109, 0.5305, 0.4148, 0.5431, 0.4028, 0.5048, 0.4109, 0.5038, 0.4164, 0.5157, 0.4188, 0.5305, 0.4148, 0.5431, 0.4028, 0.5305, 0.4148, 0.5305, 0.4398, 0.5432, 0.4458, 0.5305, 0.4148, 0.5157, 0.4188, 0.5157, 0.4352, 0.5305, 0.4398, 0.4602, 0.3947, 0.473, 0.4109, 0.4788, 0.4433, 0.4759, 0.4589, 0.473, 0.4109, 0.4736, 0.4164, 0.4846, 0.4381, 0.4788, 0.4433, 0.5034, 0.3947, 0.5048, 0.4109, 0.473, 0.4109, 0.4602, 0.3947, 0.5048, 0.4109, 0.5038, 0.4164, 0.4736, 0.4164, 0.473, 0.4109, 0.4759, 0.4589, 0.4788, 0.4433, 0.5047, 0.4428, 0.5032, 0.4568, 0.4788, 0.4433, 0.4846, 0.4381, 0.5038, 0.4381, 0.5047, 0.4428, 0.5032, 0.4568, 0.5047, 0.4428, 0.5305, 0.4398, 0.5432, 0.4458, 0.5047, 0.4428, 0.5038, 0.4381, 0.5157, 0.4352, 0.5305, 0.4398, 0.5431, 0.4028, 0.5305, 0.4148, 0.5048, 0.4109, 0.5034, 0.3947, 0.5305, 0.4148, 0.5157, 0.4188, 0.5038, 0.4164, 0.5048, 0.4109, 0.5432, 0.4458, 0.5305, 0.4398, 0.5305, 0.4148, 0.5431, 0.4028, 0.5305, 0.4398, 0.5157, 0.4352, 0.5157, 0.4188, 0.5305, 0.4148, 0.823, 0.5122, 0.837, 0.5122, 0.83, 0.5334, 0.8477, 0.4875, 0.8359, 0.4875, 0.8375, 0.4843, 0.8241, 0.4875, 0.8123, 0.4875, 0.8225, 0.4843, 0.8509, 0.5122, 0.837, 0.5122, 0.8359, 0.4875, 0.8477, 0.4875, 0.837, 0.5122, 0.823, 0.5122, 0.8241, 0.4875, 0.8359, 0.4875, 0.823, 0.5122, 0.8091, 0.5122, 0.8123, 0.4875, 0.8241, 0.4875, 0.8425, 0.5379, 0.83, 0.5334, 0.837, 0.5122, 0.837, 0.5122, 0.8509, 0.5122, 0.8425, 0.5379, 0.8174, 0.5379, 0.8091, 0.5122, 0.823, 0.5122, 0.823, 0.5122, 0.83, 0.5334, 0.8174, 0.5379, 0.8252, 0.2361, 0.83, 0.2361, 0.83, 0.4843, 0.8225, 0.4843, 0.83, 0.2361, 0.8348, 0.2361, 0.8375, 0.4843, 0.83, 0.4843, 0.8296, 0.7836, 0.8169, 0.7485, 0.8423, 0.7485, 0.8383, 0.7792, 0.8296, 0.7836, 0.8423, 0.7485, 0.8296, 0.7836, 0.8209, 0.7792, 0.8169, 0.7485, 0.83, 0.4843, 0.8359, 0.4875, 0.8241, 0.4875, 0.8225, 0.4843, 0.83, 0.4843, 0.8241, 0.4875, 0.83, 0.4843, 0.8375, 0.4843, 0.8359, 0.4875])
me_gun.materials.append(mat_anacon)
me_gun.use_remesh_preserve_volume = False
me_gun.use_remesh_preserve_attributes = False
me_gun.use_mirror_vertex_groups = False
me_gun.update()

# ---- objects
ob_hull = bpy.data.objects.new('Hull', me_hull)
ob_gun = bpy.data.objects.new('Gun', me_gun)
ob_dof = bpy.data.objects.new('DoF', None)
ob_lamp_001 = bpy.data.objects.new('Lamp.001', light_spot_001)
ob_lamp = bpy.data.objects.new('Lamp', light_spot)
ob_camera = bpy.data.objects.new('Camera', cam_camera)

# ---- transforms, parenting, visibility, modifiers, constraints
ob_hull.location = (0.0, 3.348, 6.006)
ob_hull.rotation_euler = (0.0, -0.0, 1.571)
ob_hull.lock_rotations_4d = False
ob_hull.empty_display_type = 'ARROWS'
ob_hull.color = (0.0, 0.0, 0.0, 1.0)
ob_hull.lineart.crease_threshold = 0.0
_m = ob_hull.modifiers.new('EdgeSplit', 'EDGE_SPLIT')
_m.use_edge_angle = False
ob_gun.parent = ob_hull
ob_gun.matrix_parent_inverse = Matrix(((-4.371e-08, 1.0, 0.0, -3.348), (-1.0, -4.371e-08, 0.0, 1.463e-07), (-5.335e-15, 0.0, 1.0, -6.006), (0.0, 0.0, 0.0, 1.0)))
ob_gun.location = (-0.1064, 3.06, 6.374)
ob_gun.rotation_euler = (0.0, -0.0, 1.571)
ob_gun.scale = (0.3248, 0.3248, 0.3248)
ob_gun.lock_rotations_4d = False
ob_gun.empty_display_type = 'ARROWS'
ob_gun.lineart.crease_threshold = 0.0
_m = ob_gun.modifiers.new('EdgeSplit', 'EDGE_SPLIT')
_m.split_angle = 0.7854
ob_dof.location = (-5.861, -4.464, -3.533)
ob_dof.lock_rotations_4d = False
ob_dof.empty_display_type = 'CUBE'
ob_dof.empty_display_size = 2.0
ob_dof.empty_image_offset = (0.0, 0.0)
ob_dof.hide_viewport = True
ob_dof.lineart.crease_threshold = 0.0
ob_lamp_001.location = (6.528, 13.1, 12.28)
ob_lamp_001.rotation_euler = (0.6503, 0.05522, 1.866)
ob_lamp_001.lock_rotations_4d = False
ob_lamp_001.empty_display_type = 'ARROWS'
ob_lamp_001.color = (0.0, 0.0, 0.0, 0.0)
ob_lamp_001.hide_viewport = True
ob_lamp_001.lineart.crease_threshold = 0.0
ob_lamp.location = (-11.02, -8.242, 10.67)
ob_lamp.rotation_euler = (0.6503, 0.05522, 1.866)
ob_lamp.lock_rotations_4d = False
ob_lamp.empty_display_type = 'ARROWS'
ob_lamp.color = (0.0, 0.0, 0.0, 0.0)
ob_lamp.hide_viewport = True
ob_lamp.lineart.crease_threshold = 0.0
ob_camera.location = (-8.219, -18.36, 10.87)
ob_camera.rotation_euler = (1.222, -0.01537, -0.4088)
ob_camera.lock_rotations_4d = False
ob_camera.empty_display_type = 'ARROWS'
ob_camera.color = (0.0, 0.0, 0.0, 0.0)
ob_camera.hide_viewport = True
ob_camera.display_type = 'WIRE'
ob_camera.lineart.crease_threshold = 0.0
cam_camera.dof.focus_object = ob_dof

# ---- collection membership
col_collection_1.objects.link(ob_hull)
col_collection_1.objects.link(ob_gun)
col_collection_1.objects.link(ob_dof)
col_collection_1.objects.link(ob_lamp_001)
col_collection_1.objects.link(ob_lamp)
col_collection_1.objects.link(ob_camera)

# ---- scene / render settings (as saved in the file)
scene.camera = ob_camera
scene.frame_start = 1; scene.frame_end = 250; scene.frame_set(1)
scene.render.engine = 'BLENDER_EEVEE_NEXT'
scene.render.image_settings.color_mode = 'RGB'
scene.render.image_settings.compression = 90
scene.render.resolution_x = 800
scene.render.resolution_y = 600
scene.render.pixel_aspect_x = 100.0
scene.render.pixel_aspect_y = 100.0
scene.render.fps = 25
scene.render.dither_intensity = 0.0
scene.render.use_sequencer = False
scene.render.bake_margin = 5
scene.render.bake_bias = 0.0
scene.render.use_stamp_time = False
scene.render.use_stamp_date = False
scene.render.use_stamp_frame = False
scene.render.use_stamp_camera = False
scene.render.use_stamp_scene = False
scene.render.use_stamp_filename = False
scene.render.use_stamp_render_time = False
scene.render.stamp_font_size = 0
scene.cycles.use_denoising = False
scene.cycles.samples = 10
scene.cycles.sampling_pattern = 'TABULATED_SOBOL'
scene.cycles.light_sampling_threshold = 0.0
scene.cycles.use_adaptive_sampling = False
scene.cycles.use_light_tree = False
scene.cycles.blur_glossy = 0.0
scene.cycles.volume_bounces = 1
scene.cycles.pixel_filter_type = 'GAUSSIAN'
scene.cycles.sample_clamp_indirect = 0.0
scene.view_settings.view_transform = 'Raw'
bpy.context.view_layer.update()

